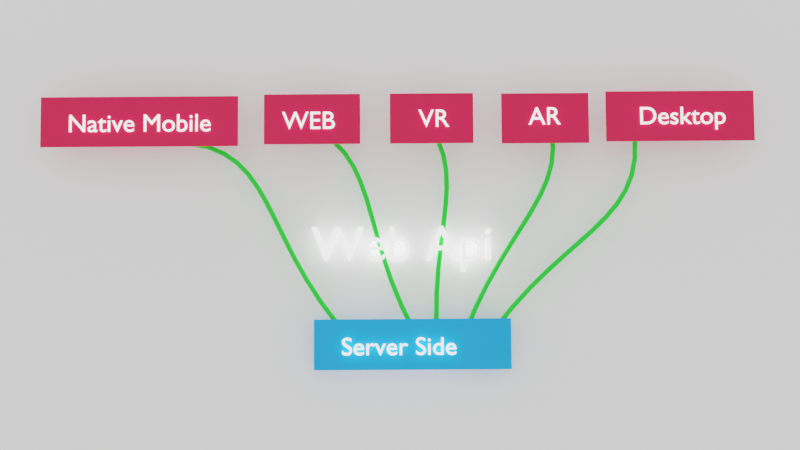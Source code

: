 # Source: builder_presentation_slides.blend  (saved by Blender 2.91.10; exported with 4.5.12 LTS)
import bpy
from mathutils import Matrix  # noqa: F401  (used for matrix-valued properties, if any)

bpy.ops.wm.read_factory_settings(use_empty=True)
scene = bpy.context.scene
scene.name = 'Scene'

# ---- collections
col_collection = bpy.data.collections.new('Collection'); scene.collection.children.link(col_collection)

# ---- materials (node trees are filled in below, after node groups)
mat_text = bpy.data.materials.new('text')
mat_text.use_transparent_shadow = False
mat_front_end = bpy.data.materials.new('Front End')
mat_front_end.use_transparent_shadow = False
mat_background = bpy.data.materials.new('background')
mat_background.use_transparent_shadow = False
mat_background.diffuse_color = (1.0, 1.0, 1.0, 1.0)
mat_material_002 = bpy.data.materials.new('Material.002')
mat_material_002.use_transparent_shadow = False
mat_server_side = bpy.data.materials.new('Server Side')
mat_server_side.alpha_threshold = 0.0
mat_server_side.use_transparent_shadow = False
mat_server_side.line_color = (0.0, 0.0, 0.0, 1.0)
mat_pipe = bpy.data.materials.new('pipe')
mat_pipe.use_transparent_shadow = False

# ---- material node trees
mat_text.use_nodes = True; mat_text.node_tree.nodes.clear()
_N = mat_text.node_tree.nodes; _L = mat_text.node_tree.links
n0 = _N.new('ShaderNodeBsdfPrincipled'); n0.name = 'Principled BSDF'; n0.location = (-100, 568)
n0.distribution = 'GGX'
n0.subsurface_method = 'BURLEY'
n0.inputs[3].default_value = 1.45
n0.inputs[28].default_value = 2.0
n1 = _N.new('ShaderNodeOutputMaterial'); n1.name = 'Material Output'; n1.location = (393, 414)
_L.new(n0.outputs[0], n1.inputs[0])
n1.is_active_output = True
mat_front_end.use_nodes = True; mat_front_end.node_tree.nodes.clear()
_N = mat_front_end.node_tree.nodes; _L = mat_front_end.node_tree.links
n0 = _N.new('ShaderNodeBsdfPrincipled'); n0.name = 'Principled BSDF'; n0.location = (10, 300)
n0.distribution = 'GGX'
n0.subsurface_method = 'BURLEY'
n0.inputs[0].default_value = (0.8, 0.0, 0.05633, 1.0)
n0.inputs[3].default_value = 1.45
n0.inputs[27].default_value = (0.0, 0.0, 0.0, 1.0)
n0.inputs[28].default_value = 1.0
n1 = _N.new('ShaderNodeOutputMaterial'); n1.name = 'Material Output'; n1.location = (300, 300)
_L.new(n0.outputs[0], n1.inputs[0])
n1.is_active_output = True
mat_material_002.use_nodes = True; mat_material_002.node_tree.nodes.clear()
_N = mat_material_002.node_tree.nodes; _L = mat_material_002.node_tree.links
n0 = _N.new('ShaderNodeBsdfPrincipled'); n0.name = 'Principled BSDF'; n0.location = (10, 300)
n0.distribution = 'GGX'
n0.subsurface_method = 'BURLEY'
n0.inputs[0].default_value = (0.8, 0.0, 0.00843, 1.0)
n0.inputs[3].default_value = 1.45
n0.inputs[27].default_value = (0.0, 0.0, 0.0, 1.0)
n0.inputs[28].default_value = 1.0
n1 = _N.new('ShaderNodeOutputMaterial'); n1.name = 'Material Output'; n1.location = (300, 300)
_L.new(n0.outputs[0], n1.inputs[0])
n1.is_active_output = True
mat_server_side.use_nodes = True; mat_server_side.node_tree.nodes.clear()
_N = mat_server_side.node_tree.nodes; _L = mat_server_side.node_tree.links
n0 = _N.new('ShaderNodeOutputMaterial'); n0.name = 'Material Output'; n0.location = (300, 300)
n1 = _N.new('ShaderNodeBsdfPrincipled'); n1.name = 'Principled BSDF'; n1.location = (10, 300)
n1.distribution = 'GGX'
n1.subsurface_method = 'BURLEY'
n1.inputs[0].default_value = (0.0, 0.373, 1.0, 1.0)
n1.inputs[2].default_value = 0.4
n1.inputs[3].default_value = 1.45
n1.inputs[27].default_value = (0.0, 0.0, 0.0, 1.0)
n1.inputs[28].default_value = 1.0
_L.new(n1.outputs[0], n0.inputs[0])
n0.is_active_output = True
mat_pipe.use_nodes = True; mat_pipe.node_tree.nodes.clear()
_N = mat_pipe.node_tree.nodes; _L = mat_pipe.node_tree.links
n0 = _N.new('ShaderNodeBsdfPrincipled'); n0.name = 'Principled BSDF'; n0.location = (10, 300)
n0.distribution = 'GGX'
n0.subsurface_method = 'BURLEY'
n0.inputs[0].default_value = (0.006858, 0.8, 0.0245, 1.0)
n0.inputs[3].default_value = 1.45
n0.inputs[27].default_value = (0.0, 0.0, 0.0, 1.0)
n0.inputs[28].default_value = 1.0
n1 = _N.new('ShaderNodeOutputMaterial'); n1.name = 'Material Output'; n1.location = (300, 300)
_L.new(n0.outputs[0], n1.inputs[0])
n1.is_active_output = True

# ---- world
world_world = bpy.data.worlds.new('World'); scene.world = world_world
world_world.use_nodes = True; world_world.node_tree.nodes.clear()
_N = world_world.node_tree.nodes; _L = world_world.node_tree.links
n0 = _N.new('ShaderNodeOutputWorld'); n0.name = 'World Output'; n0.location = (300, 300)
n1 = _N.new('ShaderNodeEmission'); n1.name = 'Emission'; n1.location = (10, 300)
_L.new(n1.outputs[0], n0.inputs[0])
n0.is_active_output = True
world_world.color = (0.05088, 0.05088, 0.05088)
world_world.use_sun_shadow = False
world_world.sun_shadow_jitter_overblur = 0.0

# ---- cameras
cam_camera = bpy.data.cameras.new('Camera')
cam_camera.clip_end = 100.0
cam_camera.ortho_scale = 7.314

# ---- meshes
me_plane = bpy.data.meshes.new('Plane')
me_plane.from_pydata([(-1.0, -1.0, 0.0), (1.0, -1.0, 0.0), (-1.0, 1.0, 0.0), (1.0, 1.0, 0.0)], [], [(0, 1, 3, 2)])
_uv = me_plane.uv_layers.new(name='UVMap')
_uv.uv.foreach_set('vector', [0.0, 0.0, 1.0, 0.0, 1.0, 1.0, 0.0, 1.0])
me_plane.materials.append(mat_front_end)
me_plane.use_remesh_fix_poles = True
me_plane.use_remesh_preserve_attributes = False
me_plane.use_mirror_vertex_groups = False
me_plane.update()
me_plane_001 = bpy.data.meshes.new('Plane.001')
me_plane_001.from_pydata([(-1.0, -1.0, 0.0), (1.0, -1.0, 0.0), (-1.0, 1.0, 0.0), (1.0, 1.0, 0.0)], [], [(0, 1, 3, 2)])
_uv = me_plane_001.uv_layers.new(name='UVMap')
_uv.uv.foreach_set('vector', [0.0, 0.0, 1.0, 0.0, 1.0, 1.0, 0.0, 1.0])
me_plane_001.materials.append(mat_front_end)
me_plane_001.use_remesh_fix_poles = True
me_plane_001.use_remesh_preserve_attributes = False
me_plane_001.use_mirror_vertex_groups = False
me_plane_001.update()
me_plane_003 = bpy.data.meshes.new('Plane.003')
me_plane_003.from_pydata([(-1.0, -1.0, 0.0), (1.0, -1.0, 0.0), (-1.0, 1.0, 0.0), (1.0, 1.0, 0.0)], [], [(0, 1, 3, 2)])
_uv = me_plane_003.uv_layers.new(name='UVMap')
_uv.uv.foreach_set('vector', [0.0, 0.0, 1.0, 0.0, 1.0, 1.0, 0.0, 1.0])
me_plane_003.materials.append(mat_front_end)
me_plane_003.use_remesh_fix_poles = True
me_plane_003.use_remesh_preserve_attributes = False
me_plane_003.use_mirror_vertex_groups = False
me_plane_003.update()
me_plane_004 = bpy.data.meshes.new('Plane.004')
me_plane_004.from_pydata([(-1.0, -1.0, 0.0), (1.0, -1.0, 0.0), (-1.0, 1.0, 0.0), (1.0, 1.0, 0.0)], [], [(0, 1, 3, 2)])
_uv = me_plane_004.uv_layers.new(name='UVMap')
_uv.uv.foreach_set('vector', [0.0, 0.0, 1.0, 0.0, 1.0, 1.0, 0.0, 1.0])
me_plane_004.materials.append(mat_front_end)
me_plane_004.use_remesh_fix_poles = True
me_plane_004.use_remesh_preserve_attributes = False
me_plane_004.use_mirror_vertex_groups = False
me_plane_004.update()
me_plane_005 = bpy.data.meshes.new('Plane.005')
me_plane_005.from_pydata([(-1.0, -1.0, 0.0), (1.0, -1.0, 0.0), (-1.0, 1.0, 0.0), (1.0, 1.0, 0.0)], [], [(0, 1, 3, 2)])
_uv = me_plane_005.uv_layers.new(name='UVMap')
_uv.uv.foreach_set('vector', [0.0, 0.0, 1.0, 0.0, 1.0, 1.0, 0.0, 1.0])
me_plane_005.materials.append(mat_front_end)
me_plane_005.use_remesh_fix_poles = True
me_plane_005.use_remesh_preserve_attributes = False
me_plane_005.use_mirror_vertex_groups = False
me_plane_005.update()
me_plane_006 = bpy.data.meshes.new('Plane.006')
me_plane_006.from_pydata([(-1.0, -1.0, 0.0), (1.0, -1.0, 0.0), (-1.0, 1.0, 0.0), (1.0, 1.0, 0.0)], [], [(0, 1, 3, 2)])
_uv = me_plane_006.uv_layers.new(name='UVMap')
_uv.uv.foreach_set('vector', [0.0, 0.0, 1.0, 0.0, 1.0, 1.0, 0.0, 1.0])
me_plane_006.materials.append(mat_front_end)
me_plane_006.use_remesh_fix_poles = True
me_plane_006.use_remesh_preserve_attributes = False
me_plane_006.use_mirror_vertex_groups = False
me_plane_006.update()
me_plane_007 = bpy.data.meshes.new('Plane.007')
me_plane_007.from_pydata([(-1.0, -1.0, 0.0), (1.0, -1.0, 0.0), (-1.0, 1.0, 0.0), (1.0, 1.0, 0.0)], [], [(0, 1, 3, 2)])
_uv = me_plane_007.uv_layers.new(name='UVMap')
_uv.uv.foreach_set('vector', [0.0, 0.0, 1.0, 0.0, 1.0, 1.0, 0.0, 1.0])
me_plane_007.materials.append(mat_front_end)
me_plane_007.use_remesh_fix_poles = True
me_plane_007.use_remesh_preserve_attributes = False
me_plane_007.use_mirror_vertex_groups = False
me_plane_007.update()
me_plane_008 = bpy.data.meshes.new('Plane.008')
me_plane_008.from_pydata([(-1.0, -1.0, 0.0), (1.0, -1.0, 0.0), (-1.0, 1.0, 0.0), (1.0, 1.0, 0.0)], [], [(0, 1, 3, 2)])
_uv = me_plane_008.uv_layers.new(name='UVMap')
_uv.uv.foreach_set('vector', [0.0, 0.0, 1.0, 0.0, 1.0, 1.0, 0.0, 1.0])
me_plane_008.materials.append(mat_background)
me_plane_008.use_remesh_fix_poles = True
me_plane_008.use_remesh_preserve_attributes = False
me_plane_008.use_mirror_vertex_groups = False
me_plane_008.update()
me_cone = bpy.data.meshes.new('Cone')
me_cone.from_pydata([(0.0, 1.0, -1.0), (0.1951, 0.9808, -1.0), (0.3827, 0.9239, -1.0), (0.5556, 0.8315, -1.0), (0.7071, 0.7071, -1.0), (0.8315, 0.5556, -1.0), (0.9239, 0.3827, -1.0), (0.9808, 0.1951, -1.0), (1.0, 7.55e-08, -1.0), (0.9808, -0.1951, -1.0), (0.9239, -0.3827, -1.0), (0.8315, -0.5556, -1.0), (0.7071, -0.7071, -1.0), (0.5556, -0.8315, -1.0), (0.3827, -0.9239, -1.0), (0.1951, -0.9808, -1.0), (-3.258e-07, -1.0, -1.0), (-0.1951, -0.9808, -1.0), (-0.3827, -0.9239, -1.0), (-0.5556, -0.8315, -1.0), (-0.7071, -0.7071, -1.0), (-0.8315, -0.5556, -1.0), (-0.9239, -0.3827, -1.0), (-0.9808, -0.1951, -1.0), (-1.0, 9.656e-07, -1.0), (-0.9808, 0.1951, -1.0), (-0.9239, 0.3827, -1.0), (-0.8315, 0.5556, -1.0), (-0.7071, 0.7071, -1.0), (-0.5556, 0.8315, -1.0), (-0.3827, 0.9239, -1.0), (-0.1951, 0.9808, -1.0), (0.0, 0.0, 1.0), (9.637e-07, 0.5001, -1.359), (0.09757, 0.4905, -1.359), (0.1914, 0.4621, -1.359), (0.2779, 0.4159, -1.359), (0.3537, 0.3537, -1.359), (0.4159, 0.2779, -1.359), (0.4621, 0.1914, -1.359), (0.4905, 0.09757, -1.359), (0.5001, 1.867e-07, -1.359), (0.4905, -0.09757, -1.359), (0.4621, -0.1914, -1.359), (0.4159, -0.2779, -1.359), (0.3537, -0.3537, -1.359), (0.2779, -0.4159, -1.359), (0.1914, -0.4621, -1.359), (0.09757, -0.4905, -1.359), (8.007e-07, -0.5001, -1.359), (-0.09757, -0.4905, -1.359), (-0.1914, -0.4621, -1.359), (-0.2779, -0.4159, -1.359), (-0.3537, -0.3537, -1.359), (-0.4159, -0.2779, -1.359), (-0.4621, -0.1914, -1.359), (-0.4905, -0.09757, -1.359), (-0.5001, 6.319e-07, -1.359), (-0.4905, 0.09757, -1.359), (-0.4621, 0.1914, -1.359), (-0.4159, 0.2779, -1.359), (-0.3537, 0.3537, -1.359), (-0.2779, 0.4159, -1.359), (-0.1914, 0.4621, -1.359), (-0.09757, 0.4905, -1.359), (1.503e-06, 0.358, -1.359), (0.06984, 0.3511, -1.359), (0.137, 0.3307, -1.359), (0.1989, 0.2977, -1.359), (0.2531, 0.2531, -1.359), (0.2977, 0.1989, -1.359), (0.3307, 0.137, -1.359), (0.3511, 0.06984, -1.359), (0.358, 2.184e-07, -1.359), (0.3511, -0.06984, -1.359), (0.3307, -0.137, -1.359), (0.2977, -0.1989, -1.359), (0.2531, -0.2531, -1.359), (0.1989, -0.2977, -1.359), (0.137, -0.3307, -1.359), (0.06984, -0.3511, -1.359), (1.386e-06, -0.358, -1.359), (-0.06984, -0.3511, -1.359), (-0.137, -0.3307, -1.359), (-0.1989, -0.2977, -1.359), (-0.2531, -0.2531, -1.359), (-0.2977, -0.1989, -1.359), (-0.3307, -0.137, -1.359), (-0.3511, -0.06984, -1.359), (-0.358, 5.37e-07, -1.359), (-0.3511, 0.06984, -1.359), (-0.3307, 0.137, -1.359), (-0.2977, 0.1989, -1.359), (-0.2531, 0.2531, -1.359), (-0.1989, 0.2977, -1.359), (-0.137, 0.3307, -1.359), (-0.06984, 0.3511, -1.359), (4.734e-07, 0.358, -9.256), (0.06984, 0.3511, -9.256), (0.137, 0.3307, -9.256), (0.1989, 0.2977, -9.256), (0.2531, 0.2531, -9.256), (0.2977, 0.1989, -9.256), (0.3307, 0.137, -9.256), (0.3511, 0.06984, -9.256), (0.358, 2.184e-07, -9.256), (0.3511, -0.06984, -9.256), (0.3307, -0.137, -9.256), (0.2977, -0.1989, -9.256), (0.2531, -0.2531, -9.256), (0.1989, -0.2977, -9.256), (0.137, -0.3307, -9.256), (0.06984, -0.3511, -9.256), (3.567e-07, -0.358, -9.256), (-0.06984, -0.3511, -9.256), (-0.137, -0.3307, -9.256), (-0.1989, -0.2977, -9.256), (-0.2531, -0.2531, -9.256), (-0.2977, -0.1989, -9.256), (-0.3307, -0.137, -9.256), (-0.3511, -0.06984, -9.256), (-0.358, 5.37e-07, -9.256), (-0.3511, 0.06984, -9.256), (-0.3307, 0.137, -9.256), (-0.2977, 0.1989, -9.256), (-0.2531, 0.2531, -9.256), (-0.1989, 0.2977, -9.256), (-0.137, 0.3307, -9.256), (-0.06984, 0.3511, -9.256)], [], [(0, 32, 1), (1, 32, 2), (2, 32, 3), (3, 32, 4), (4, 32, 5), (5, 32, 6), (6, 32, 7), (7, 32, 8), (8, 32, 9), (9, 32, 10), (10, 32, 11), (11, 32, 12), (12, 32, 13), (13, 32, 14), (14, 32, 15), (15, 32, 16), (16, 32, 17), (17, 32, 18), (18, 32, 19), (19, 32, 20), (20, 32, 21), (21, 32, 22), (22, 32, 23), (23, 32, 24), (24, 32, 25), (25, 32, 26), (26, 32, 27), (27, 32, 28), (28, 32, 29), (29, 32, 30), (19, 20, 53, 52), (30, 32, 31), (31, 32, 0), (48, 49, 81, 80), (26, 27, 60, 59), (6, 7, 40, 39), (0, 1, 34, 33), (13, 14, 47, 46), (20, 21, 54, 53), (27, 28, 61, 60), (7, 8, 41, 40), (14, 15, 48, 47), (21, 22, 55, 54), (1, 2, 35, 34), (28, 29, 62, 61), (8, 9, 42, 41), (15, 16, 49, 48), (22, 23, 56, 55), (2, 3, 36, 35), (29, 30, 63, 62), (9, 10, 43, 42), (16, 17, 50, 49), (23, 24, 57, 56), (3, 4, 37, 36), (30, 31, 64, 63), (10, 11, 44, 43), (17, 18, 51, 50), (24, 25, 58, 57), (4, 5, 38, 37), (31, 0, 33, 64), (11, 12, 45, 44), (18, 19, 52, 51), (25, 26, 59, 58), (5, 6, 39, 38), (12, 13, 46, 45), (83, 84, 116, 115), (35, 36, 68, 67), (62, 63, 95, 94), (49, 50, 82, 81), (36, 37, 69, 68), (63, 64, 96, 95), (50, 51, 83, 82), (37, 38, 70, 69), (64, 33, 65, 96), (51, 52, 84, 83), (38, 39, 71, 70), (52, 53, 85, 84), (39, 40, 72, 71), (53, 54, 86, 85), (40, 41, 73, 72), (54, 55, 87, 86), (41, 42, 74, 73), (55, 56, 88, 87), (42, 43, 75, 74), (56, 57, 89, 88), (43, 44, 76, 75), (57, 58, 90, 89), (44, 45, 77, 76), (58, 59, 91, 90), (45, 46, 78, 77), (59, 60, 92, 91), (46, 47, 79, 78), (33, 34, 66, 65), (60, 61, 93, 92), (47, 48, 80, 79), (34, 35, 67, 66), (61, 62, 94, 93), (97, 98, 99, 100, 101, 102, 103, 104, 105, 106, 107, 108, 109, 110, 111, 112, 113, 114, 115, 116, 117, 118, 119, 120, 121, 122, 123, 124, 125, 126, 127, 128), (70, 71, 103, 102), (84, 85, 117, 116), (71, 72, 104, 103), (85, 86, 118, 117), (72, 73, 105, 104), (86, 87, 119, 118), (73, 74, 106, 105), (87, 88, 120, 119), (74, 75, 107, 106), (88, 89, 121, 120), (75, 76, 108, 107), (89, 90, 122, 121), (76, 77, 109, 108), (90, 91, 123, 122), (77, 78, 110, 109), (91, 92, 124, 123), (78, 79, 111, 110), (65, 66, 98, 97), (92, 93, 125, 124), (79, 80, 112, 111), (66, 67, 99, 98), (93, 94, 126, 125), (80, 81, 113, 112), (67, 68, 100, 99), (94, 95, 127, 126), (81, 82, 114, 113), (68, 69, 101, 100), (95, 96, 128, 127), (82, 83, 115, 114), (69, 70, 102, 101), (96, 65, 97, 128)])
_uv = me_cone.uv_layers.new(name='UVMap')
_uv.uv.foreach_set('vector', [0.25, 0.49, 0.25, 0.25, 0.2968, 0.4854, 0.2968, 0.4854, 0.25, 0.25, 0.3418, 0.4717, 0.3418, 0.4717, 0.25, 0.25, 0.3833, 0.4496, 0.3833, 0.4496, 0.25, 0.25, 0.4197, 0.4197, 0.4197, 0.4197, 0.25, 0.25, 0.4496, 0.3833, 0.4496, 0.3833, 0.25, 0.25, 0.4717, 0.3418, 0.4717, 0.3418, 0.25, 0.25, 0.4854, 0.2968, 0.4854, 0.2968, 0.25, 0.25, 0.49, 0.25, 0.49, 0.25, 0.25, 0.25, 0.4854, 0.2032, 0.4854, 0.2032, 0.25, 0.25, 0.4717, 0.1582, 0.4717, 0.1582, 0.25, 0.25, 0.4496, 0.1167, 0.4496, 0.1167, 0.25, 0.25, 0.4197, 0.08029, 0.4197, 0.08029, 0.25, 0.25, 0.3833, 0.05045, 0.3833, 0.05045, 0.25, 0.25, 0.3418, 0.02827, 0.3418, 0.02827, 0.25, 0.25, 0.2968, 0.01461, 0.2968, 0.01461, 0.25, 0.25, 0.25, 0.01, 0.25, 0.01, 0.25, 0.25, 0.2032, 0.01461, 0.2032, 0.01461, 0.25, 0.25, 0.1582, 0.02827, 0.1582, 0.02827, 0.25, 0.25, 0.1167, 0.05045, 0.1167, 0.05045, 0.25, 0.25, 0.08029, 0.08029, 0.08029, 0.08029, 0.25, 0.25, 0.05045, 0.1167, 0.05045, 0.1167, 0.25, 0.25, 0.02827, 0.1582, 0.02827, 0.1582, 0.25, 0.25, 0.01461, 0.2032, 0.01461, 0.2032, 0.25, 0.25, 0.01, 0.25, 0.01, 0.25, 0.25, 0.25, 0.01461, 0.2968, 0.01461, 0.2968, 0.25, 0.25, 0.02827, 0.3418, 0.02827, 0.3418, 0.25, 0.25, 0.05045, 0.3833, 0.05045, 0.3833, 0.25, 0.25, 0.08029, 0.4197, 0.08029, 0.4197, 0.25, 0.25, 0.1167, 0.4496, 0.1167, 0.4496, 0.25, 0.25, 0.1582, 0.4717, 0.1167, 0.05045, 0.08029, 0.08029, 0.08029, 0.08029, 0.1167, 0.05045, 0.1582, 0.4717, 0.25, 0.25, 0.2032, 0.4854, 0.2032, 0.4854, 0.25, 0.25, 0.25, 0.49, 0.2968, 0.01461, 0.25, 0.01, 0.25, 0.01, 0.2968, 0.01461, 0.02827, 0.3418, 0.05045, 0.3833, 0.05045, 0.3833, 0.02827, 0.3418, 0.4717, 0.3418, 0.4854, 0.2968, 0.4854, 0.2968, 0.4717, 0.3418, 0.25, 0.49, 0.2968, 0.4854, 0.2968, 0.4854, 0.25, 0.49, 0.3833, 0.05045, 0.3418, 0.02827, 0.3418, 0.02827, 0.3833, 0.05045, 0.08029, 0.08029, 0.05045, 0.1167, 0.05045, 0.1167, 0.08029, 0.08029, 0.05045, 0.3833, 0.08029, 0.4197, 0.08029, 0.4197, 0.05045, 0.3833, 0.4854, 0.2968, 0.49, 0.25, 0.49, 0.25, 0.4854, 0.2968, 0.3418, 0.02827, 0.2968, 0.01461, 0.2968, 0.01461, 0.3418, 0.02827, 0.05045, 0.1167, 0.02827, 0.1582, 0.02827, 0.1582, 0.05045, 0.1167, 0.2968, 0.4854, 0.3418, 0.4717, 0.3418, 0.4717, 0.2968, 0.4854, 0.08029, 0.4197, 0.1167, 0.4496, 0.1167, 0.4496, 0.08029, 0.4197, 0.49, 0.25, 0.4854, 0.2032, 0.4854, 0.2032, 0.49, 0.25, 0.2968, 0.01461, 0.25, 0.01, 0.25, 0.01, 0.2968, 0.01461, 0.02827, 0.1582, 0.01461, 0.2032, 0.01461, 0.2032, 0.02827, 0.1582, 0.3418, 0.4717, 0.3833, 0.4496, 0.3833, 0.4496, 0.3418, 0.4717, 0.1167, 0.4496, 0.1582, 0.4717, 0.1582, 0.4717, 0.1167, 0.4496, 0.4854, 0.2032, 0.4717, 0.1582, 0.4717, 0.1582, 0.4854, 0.2032, 0.25, 0.01, 0.2032, 0.01461, 0.2032, 0.01461, 0.25, 0.01, 0.01461, 0.2032, 0.01, 0.25, 0.01, 0.25, 0.01461, 0.2032, 0.3833, 0.4496, 0.4197, 0.4197, 0.4197, 0.4197, 0.3833, 0.4496, 0.1582, 0.4717, 0.2032, 0.4854, 0.2032, 0.4854, 0.1582, 0.4717, 0.4717, 0.1582, 0.4496, 0.1167, 0.4496, 0.1167, 0.4717, 0.1582, 0.2032, 0.01461, 0.1582, 0.02827, 0.1582, 0.02827, 0.2032, 0.01461, 0.01, 0.25, 0.01461, 0.2968, 0.01461, 0.2968, 0.01, 0.25, 0.4197, 0.4197, 0.4496, 0.3833, 0.4496, 0.3833, 0.4197, 0.4197, 0.2032, 0.4854, 0.25, 0.49, 0.25, 0.49, 0.2032, 0.4854, 0.4496, 0.1167, 0.4197, 0.08029, 0.4197, 0.08029, 0.4496, 0.1167, 0.1582, 0.02827, 0.1167, 0.05045, 0.1167, 0.05045, 0.1582, 0.02827, 0.01461, 0.2968, 0.02827, 0.3418, 0.02827, 0.3418, 0.01461, 0.2968, 0.4496, 0.3833, 0.4717, 0.3418, 0.4717, 0.3418, 0.4496, 0.3833, 0.4197, 0.08029, 0.3833, 0.05045, 0.3833, 0.05045, 0.4197, 0.08029, 0.1582, 0.02827, 0.1167, 0.05045, 0.1167, 0.05045, 0.1582, 0.02827, 0.3418, 0.4717, 0.3833, 0.4496, 0.3833, 0.4496, 0.3418, 0.4717, 0.1167, 0.4496, 0.1582, 0.4717, 0.1582, 0.4717, 0.1167, 0.4496, 0.25, 0.01, 0.2032, 0.01461, 0.2032, 0.01461, 0.25, 0.01, 0.3833, 0.4496, 0.4197, 0.4197, 0.4197, 0.4197, 0.3833, 0.4496, 0.1582, 0.4717, 0.2032, 0.4854, 0.2032, 0.4854, 0.1582, 0.4717, 0.2032, 0.01461, 0.1582, 0.02827, 0.1582, 0.02827, 0.2032, 0.01461, 0.4197, 0.4197, 0.4496, 0.3833, 0.4496, 0.3833, 0.4197, 0.4197, 0.2032, 0.4854, 0.25, 0.49, 0.25, 0.49, 0.2032, 0.4854, 0.1582, 0.02827, 0.1167, 0.05045, 0.1167, 0.05045, 0.1582, 0.02827, 0.4496, 0.3833, 0.4717, 0.3418, 0.4717, 0.3418, 0.4496, 0.3833, 0.1167, 0.05045, 0.08029, 0.08029, 0.08029, 0.08029, 0.1167, 0.05045, 0.4717, 0.3418, 0.4854, 0.2968, 0.4854, 0.2968, 0.4717, 0.3418, 0.08029, 0.08029, 0.05045, 0.1167, 0.05045, 0.1167, 0.08029, 0.08029, 0.4854, 0.2968, 0.49, 0.25, 0.49, 0.25, 0.4854, 0.2968, 0.05045, 0.1167, 0.02827, 0.1582, 0.02827, 0.1582, 0.05045, 0.1167, 0.49, 0.25, 0.4854, 0.2032, 0.4854, 0.2032, 0.49, 0.25, 0.02827, 0.1582, 0.01461, 0.2032, 0.01461, 0.2032, 0.02827, 0.1582, 0.4854, 0.2032, 0.4717, 0.1582, 0.4717, 0.1582, 0.4854, 0.2032, 0.01461, 0.2032, 0.01, 0.25, 0.01, 0.25, 0.01461, 0.2032, 0.4717, 0.1582, 0.4496, 0.1167, 0.4496, 0.1167, 0.4717, 0.1582, 0.01, 0.25, 0.01461, 0.2968, 0.01461, 0.2968, 0.01, 0.25, 0.4496, 0.1167, 0.4197, 0.08029, 0.4197, 0.08029, 0.4496, 0.1167, 0.01461, 0.2968, 0.02827, 0.3418, 0.02827, 0.3418, 0.01461, 0.2968, 0.4197, 0.08029, 0.3833, 0.05045, 0.3833, 0.05045, 0.4197, 0.08029, 0.02827, 0.3418, 0.05045, 0.3833, 0.05045, 0.3833, 0.02827, 0.3418, 0.3833, 0.05045, 0.3418, 0.02827, 0.3418, 0.02827, 0.3833, 0.05045, 0.25, 0.49, 0.2968, 0.4854, 0.2968, 0.4854, 0.25, 0.49, 0.05045, 0.3833, 0.08029, 0.4197, 0.08029, 0.4197, 0.05045, 0.3833, 0.3418, 0.02827, 0.2968, 0.01461, 0.2968, 0.01461, 0.3418, 0.02827, 0.2968, 0.4854, 0.3418, 0.4717, 0.3418, 0.4717, 0.2968, 0.4854, 0.08029, 0.4197, 0.1167, 0.4496, 0.1167, 0.4496, 0.08029, 0.4197, 0.75, 0.49, 0.7968, 0.4854, 0.8418, 0.4717, 0.8833, 0.4496, 0.9197, 0.4197, 0.9496, 0.3833, 0.9717, 0.3418, 0.9854, 0.2968, 0.99, 0.25, 0.9854, 0.2032, 0.9717, 0.1582, 0.9496, 0.1167, 0.9197, 0.08029, 0.8833, 0.05045, 0.8418, 0.02827, 0.7968, 0.01461, 0.75, 0.01, 0.7032, 0.01461, 0.6582, 0.02827, 0.6167, 0.05045, 0.5803, 0.08029, 0.5504, 0.1167, 0.5283, 0.1582, 0.5146, 0.2032, 0.51, 0.25, 0.5146, 0.2968, 0.5283, 0.3418, 0.5504, 0.3833, 0.5803, 0.4197, 0.6167, 0.4496, 0.6582, 0.4717, 0.7032, 0.4854, 0.4496, 0.3833, 0.4717, 0.3418, 0.4717, 0.3418, 0.4496, 0.3833, 0.1167, 0.05045, 0.08029, 0.08029, 0.08029, 0.08029, 0.1167, 0.05045, 0.4717, 0.3418, 0.4854, 0.2968, 0.4854, 0.2968, 0.4717, 0.3418, 0.08029, 0.08029, 0.05045, 0.1167, 0.05045, 0.1167, 0.08029, 0.08029, 0.4854, 0.2968, 0.49, 0.25, 0.49, 0.25, 0.4854, 0.2968, 0.05045, 0.1167, 0.02827, 0.1582, 0.02827, 0.1582, 0.05045, 0.1167, 0.49, 0.25, 0.4854, 0.2032, 0.4854, 0.2032, 0.49, 0.25, 0.02827, 0.1582, 0.01461, 0.2032, 0.01461, 0.2032, 0.02827, 0.1582, 0.4854, 0.2032, 0.4717, 0.1582, 0.4717, 0.1582, 0.4854, 0.2032, 0.01461, 0.2032, 0.01, 0.25, 0.01, 0.25, 0.01461, 0.2032, 0.4717, 0.1582, 0.4496, 0.1167, 0.4496, 0.1167, 0.4717, 0.1582, 0.01, 0.25, 0.01461, 0.2968, 0.01461, 0.2968, 0.01, 0.25, 0.4496, 0.1167, 0.4197, 0.08029, 0.4197, 0.08029, 0.4496, 0.1167, 0.01461, 0.2968, 0.02827, 0.3418, 0.02827, 0.3418, 0.01461, 0.2968, 0.4197, 0.08029, 0.3833, 0.05045, 0.3833, 0.05045, 0.4197, 0.08029, 0.02827, 0.3418, 0.05045, 0.3833, 0.05045, 0.3833, 0.02827, 0.3418, 0.3833, 0.05045, 0.3418, 0.02827, 0.3418, 0.02827, 0.3833, 0.05045, 0.25, 0.49, 0.2968, 0.4854, 0.2968, 0.4854, 0.25, 0.49, 0.05045, 0.3833, 0.08029, 0.4197, 0.08029, 0.4197, 0.05045, 0.3833, 0.3418, 0.02827, 0.2968, 0.01461, 0.2968, 0.01461, 0.3418, 0.02827, 0.2968, 0.4854, 0.3418, 0.4717, 0.3418, 0.4717, 0.2968, 0.4854, 0.08029, 0.4197, 0.1167, 0.4496, 0.1167, 0.4496, 0.08029, 0.4197, 0.2968, 0.01461, 0.25, 0.01, 0.25, 0.01, 0.2968, 0.01461, 0.3418, 0.4717, 0.3833, 0.4496, 0.3833, 0.4496, 0.3418, 0.4717, 0.1167, 0.4496, 0.1582, 0.4717, 0.1582, 0.4717, 0.1167, 0.4496, 0.25, 0.01, 0.2032, 0.01461, 0.2032, 0.01461, 0.25, 0.01, 0.3833, 0.4496, 0.4197, 0.4197, 0.4197, 0.4197, 0.3833, 0.4496, 0.1582, 0.4717, 0.2032, 0.4854, 0.2032, 0.4854, 0.1582, 0.4717, 0.2032, 0.01461, 0.1582, 0.02827, 0.1582, 0.02827, 0.2032, 0.01461, 0.4197, 0.4197, 0.4496, 0.3833, 0.4496, 0.3833, 0.4197, 0.4197, 0.2032, 0.4854, 0.25, 0.49, 0.25, 0.49, 0.2032, 0.4854])
me_cone.materials.append(mat_material_002)
me_cone.use_remesh_fix_poles = True
me_cone.use_remesh_preserve_attributes = False
me_cone.use_mirror_vertex_groups = False
me_cone.update()
me_plane_009 = bpy.data.meshes.new('Plane.009')
me_plane_009.from_pydata([(-1.0, -1.0, 0.0), (1.0, -1.0, 0.0), (-1.0, 1.0, 0.0), (1.0, 1.0, 0.0)], [], [(0, 1, 3, 2)])
_uv = me_plane_009.uv_layers.new(name='UVMap')
_uv.uv.foreach_set('vector', [0.0, 0.0, 1.0, 0.0, 1.0, 1.0, 0.0, 1.0])
me_plane_009.materials.append(mat_front_end)
me_plane_009.use_remesh_fix_poles = True
me_plane_009.use_remesh_preserve_attributes = False
me_plane_009.use_mirror_vertex_groups = False
me_plane_009.update()
me_plane_010 = bpy.data.meshes.new('Plane.010')
me_plane_010.from_pydata([(-1.0, -1.0, 0.0), (1.0, -1.0, 0.0), (-1.0, 1.0, 0.0), (1.0, 1.0, 0.0)], [], [(0, 1, 3, 2)])
_uv = me_plane_010.uv_layers.new(name='UVMap')
_uv.uv.foreach_set('vector', [0.0, 0.0, 1.0, 0.0, 1.0, 1.0, 0.0, 1.0])
me_plane_010.materials.append(mat_front_end)
me_plane_010.use_remesh_fix_poles = True
me_plane_010.use_remesh_preserve_attributes = False
me_plane_010.use_mirror_vertex_groups = False
me_plane_010.update()
me_plane_011 = bpy.data.meshes.new('Plane.011')
me_plane_011.from_pydata([(-1.0, -1.0, 0.0), (1.0, -1.0, 0.0), (-1.0, 1.0, 0.0), (1.0, 1.0, 0.0)], [], [(0, 1, 3, 2)])
_uv = me_plane_011.uv_layers.new(name='UVMap')
_uv.uv.foreach_set('vector', [0.0, 0.0, 1.0, 0.0, 1.0, 1.0, 0.0, 1.0])
me_plane_011.materials.append(mat_front_end)
me_plane_011.use_remesh_fix_poles = True
me_plane_011.use_remesh_preserve_attributes = False
me_plane_011.use_mirror_vertex_groups = False
me_plane_011.update()
me_plane_012 = bpy.data.meshes.new('Plane.012')
me_plane_012.from_pydata([(-1.0, -1.0, 0.0), (1.0, -1.0, 0.0), (-1.0, 1.0, 0.0), (1.0, 1.0, 0.0)], [], [(0, 1, 3, 2)])
_uv = me_plane_012.uv_layers.new(name='UVMap')
_uv.uv.foreach_set('vector', [0.0, 0.0, 1.0, 0.0, 1.0, 1.0, 0.0, 1.0])
me_plane_012.materials.append(mat_front_end)
me_plane_012.use_remesh_fix_poles = True
me_plane_012.use_remesh_preserve_attributes = False
me_plane_012.use_mirror_vertex_groups = False
me_plane_012.update()
me_plane_013 = bpy.data.meshes.new('Plane.013')
me_plane_013.from_pydata([(-1.0, -1.0, 0.0), (1.0, -1.0, 0.0), (-1.0, 1.0, 0.0), (1.0, 1.0, 0.0)], [], [(0, 1, 3, 2)])
_uv = me_plane_013.uv_layers.new(name='UVMap')
_uv.uv.foreach_set('vector', [0.0, 0.0, 1.0, 0.0, 1.0, 1.0, 0.0, 1.0])
me_plane_013.materials.append(mat_front_end)
me_plane_013.use_remesh_fix_poles = True
me_plane_013.use_remesh_preserve_attributes = False
me_plane_013.use_mirror_vertex_groups = False
me_plane_013.update()
me_plane_014 = bpy.data.meshes.new('Plane.014')
me_plane_014.from_pydata([(-1.0, -1.0, 0.0), (1.0, -1.0, 0.0), (-1.0, 1.0, 0.0), (1.0, 1.0, 0.0)], [], [(0, 1, 3, 2)])
_uv = me_plane_014.uv_layers.new(name='UVMap')
_uv.uv.foreach_set('vector', [0.0, 0.0, 1.0, 0.0, 1.0, 1.0, 0.0, 1.0])
me_plane_014.materials.append(mat_server_side)
me_plane_014.use_remesh_fix_poles = True
me_plane_014.use_remesh_preserve_attributes = False
me_plane_014.use_mirror_vertex_groups = False
me_plane_014.update()
me_plane_015 = bpy.data.meshes.new('Plane.015')
me_plane_015.from_pydata([(-1.0, -1.0, 0.0), (1.0, -1.0, 0.0), (-1.0, 1.0, 0.0), (1.0, 1.0, 0.0)], [], [(0, 1, 3, 2)])
_uv = me_plane_015.uv_layers.new(name='UVMap')
_uv.uv.foreach_set('vector', [0.0, 0.0, 1.0, 0.0, 1.0, 1.0, 0.0, 1.0])
me_plane_015.materials.append(mat_front_end)
me_plane_015.use_remesh_fix_poles = True
me_plane_015.use_remesh_preserve_attributes = False
me_plane_015.use_mirror_vertex_groups = False
me_plane_015.update()
me_plane_016 = bpy.data.meshes.new('Plane.016')
me_plane_016.from_pydata([(-1.0, -1.0, 0.0), (1.0, -1.0, 0.0), (-1.0, 1.0, 0.0), (1.0, 1.0, 0.0)], [], [(0, 1, 3, 2)])
_uv = me_plane_016.uv_layers.new(name='UVMap')
_uv.uv.foreach_set('vector', [0.0, 0.0, 1.0, 0.0, 1.0, 1.0, 0.0, 1.0])
me_plane_016.materials.append(mat_front_end)
me_plane_016.use_remesh_fix_poles = True
me_plane_016.use_remesh_preserve_attributes = False
me_plane_016.use_mirror_vertex_groups = False
me_plane_016.update()
me_plane_017 = bpy.data.meshes.new('Plane.017')
me_plane_017.from_pydata([(-1.0, -1.0, 0.0), (1.0, -1.0, 0.0), (-1.0, 1.0, 0.0), (1.0, 1.0, 0.0)], [], [(0, 1, 3, 2)])
_uv = me_plane_017.uv_layers.new(name='UVMap')
_uv.uv.foreach_set('vector', [0.0, 0.0, 1.0, 0.0, 1.0, 1.0, 0.0, 1.0])
me_plane_017.materials.append(mat_front_end)
me_plane_017.use_remesh_fix_poles = True
me_plane_017.use_remesh_preserve_attributes = False
me_plane_017.use_mirror_vertex_groups = False
me_plane_017.update()
me_plane_018 = bpy.data.meshes.new('Plane.018')
me_plane_018.from_pydata([(-1.0, -1.0, 0.0), (1.0, -1.0, 0.0), (-1.0, 1.0, 0.0), (1.0, 1.0, 0.0)], [], [(0, 1, 3, 2)])
_uv = me_plane_018.uv_layers.new(name='UVMap')
_uv.uv.foreach_set('vector', [0.0, 0.0, 1.0, 0.0, 1.0, 1.0, 0.0, 1.0])
me_plane_018.materials.append(mat_front_end)
me_plane_018.use_remesh_fix_poles = True
me_plane_018.use_remesh_preserve_attributes = False
me_plane_018.use_mirror_vertex_groups = False
me_plane_018.update()
me_cone_001 = bpy.data.meshes.new('Cone.001')
me_cone_001.from_pydata([(0.0, 1.0, -1.0), (0.1951, 0.9808, -1.0), (0.3827, 0.9239, -1.0), (0.5556, 0.8315, -1.0), (0.7071, 0.7071, -1.0), (0.8315, 0.5556, -1.0), (0.9239, 0.3827, -1.0), (0.9808, 0.1951, -1.0), (1.0, 7.55e-08, -1.0), (0.9808, -0.1951, -1.0), (0.9239, -0.3827, -1.0), (0.8315, -0.5556, -1.0), (0.7071, -0.7071, -1.0), (0.5556, -0.8315, -1.0), (0.3827, -0.9239, -1.0), (0.1951, -0.9808, -1.0), (-3.258e-07, -1.0, -1.0), (-0.1951, -0.9808, -1.0), (-0.3827, -0.9239, -1.0), (-0.5556, -0.8315, -1.0), (-0.7071, -0.7071, -1.0), (-0.8315, -0.5556, -1.0), (-0.9239, -0.3827, -1.0), (-0.9808, -0.1951, -1.0), (-1.0, 9.656e-07, -1.0), (-0.9808, 0.1951, -1.0), (-0.9239, 0.3827, -1.0), (-0.8315, 0.5556, -1.0), (-0.7071, 0.7071, -1.0), (-0.5556, 0.8315, -1.0), (-0.3827, 0.9239, -1.0), (-0.1951, 0.9808, -1.0), (0.0, 0.0, 1.0), (9.637e-07, 0.5001, -1.359), (0.09757, 0.4905, -1.359), (0.1914, 0.4621, -1.359), (0.2779, 0.4159, -1.359), (0.3537, 0.3537, -1.359), (0.4159, 0.2779, -1.359), (0.4621, 0.1914, -1.359), (0.4905, 0.09757, -1.359), (0.5001, 1.867e-07, -1.359), (0.4905, -0.09757, -1.359), (0.4621, -0.1914, -1.359), (0.4159, -0.2779, -1.359), (0.3537, -0.3537, -1.359), (0.2779, -0.4159, -1.359), (0.1914, -0.4621, -1.359), (0.09757, -0.4905, -1.359), (8.007e-07, -0.5001, -1.359), (-0.09757, -0.4905, -1.359), (-0.1914, -0.4621, -1.359), (-0.2779, -0.4159, -1.359), (-0.3537, -0.3537, -1.359), (-0.4159, -0.2779, -1.359), (-0.4621, -0.1914, -1.359), (-0.4905, -0.09757, -1.359), (-0.5001, 6.319e-07, -1.359), (-0.4905, 0.09757, -1.359), (-0.4621, 0.1914, -1.359), (-0.4159, 0.2779, -1.359), (-0.3537, 0.3537, -1.359), (-0.2779, 0.4159, -1.359), (-0.1914, 0.4621, -1.359), (-0.09757, 0.4905, -1.359), (1.503e-06, 0.358, -1.359), (0.06984, 0.3511, -1.359), (0.137, 0.3307, -1.359), (0.1989, 0.2977, -1.359), (0.2531, 0.2531, -1.359), (0.2977, 0.1989, -1.359), (0.3307, 0.137, -1.359), (0.3511, 0.06984, -1.359), (0.358, 2.184e-07, -1.359), (0.3511, -0.06984, -1.359), (0.3307, -0.137, -1.359), (0.2977, -0.1989, -1.359), (0.2531, -0.2531, -1.359), (0.1989, -0.2977, -1.359), (0.137, -0.3307, -1.359), (0.06984, -0.3511, -1.359), (1.386e-06, -0.358, -1.359), (-0.06984, -0.3511, -1.359), (-0.137, -0.3307, -1.359), (-0.1989, -0.2977, -1.359), (-0.2531, -0.2531, -1.359), (-0.2977, -0.1989, -1.359), (-0.3307, -0.137, -1.359), (-0.3511, -0.06984, -1.359), (-0.358, 5.37e-07, -1.359), (-0.3511, 0.06984, -1.359), (-0.3307, 0.137, -1.359), (-0.2977, 0.1989, -1.359), (-0.2531, 0.2531, -1.359), (-0.1989, 0.2977, -1.359), (-0.137, 0.3307, -1.359), (-0.06984, 0.3511, -1.359), (4.734e-07, 0.358, -9.256), (0.06984, 0.3511, -9.256), (0.137, 0.3307, -9.256), (0.1989, 0.2977, -9.256), (0.2531, 0.2531, -9.256), (0.2977, 0.1989, -9.256), (0.3307, 0.137, -9.256), (0.3511, 0.06984, -9.256), (0.358, 2.184e-07, -9.256), (0.3511, -0.06984, -9.256), (0.3307, -0.137, -9.256), (0.2977, -0.1989, -9.256), (0.2531, -0.2531, -9.256), (0.1989, -0.2977, -9.256), (0.137, -0.3307, -9.256), (0.06984, -0.3511, -9.256), (3.567e-07, -0.358, -9.256), (-0.06984, -0.3511, -9.256), (-0.137, -0.3307, -9.256), (-0.1989, -0.2977, -9.256), (-0.2531, -0.2531, -9.256), (-0.2977, -0.1989, -9.256), (-0.3307, -0.137, -9.256), (-0.3511, -0.06984, -9.256), (-0.358, 5.37e-07, -9.256), (-0.3511, 0.06984, -9.256), (-0.3307, 0.137, -9.256), (-0.2977, 0.1989, -9.256), (-0.2531, 0.2531, -9.256), (-0.1989, 0.2977, -9.256), (-0.137, 0.3307, -9.256), (-0.06984, 0.3511, -9.256)], [], [(0, 32, 1), (1, 32, 2), (2, 32, 3), (3, 32, 4), (4, 32, 5), (5, 32, 6), (6, 32, 7), (7, 32, 8), (8, 32, 9), (9, 32, 10), (10, 32, 11), (11, 32, 12), (12, 32, 13), (13, 32, 14), (14, 32, 15), (15, 32, 16), (16, 32, 17), (17, 32, 18), (18, 32, 19), (19, 32, 20), (20, 32, 21), (21, 32, 22), (22, 32, 23), (23, 32, 24), (24, 32, 25), (25, 32, 26), (26, 32, 27), (27, 32, 28), (28, 32, 29), (29, 32, 30), (19, 20, 53, 52), (30, 32, 31), (31, 32, 0), (48, 49, 81, 80), (26, 27, 60, 59), (6, 7, 40, 39), (0, 1, 34, 33), (13, 14, 47, 46), (20, 21, 54, 53), (27, 28, 61, 60), (7, 8, 41, 40), (14, 15, 48, 47), (21, 22, 55, 54), (1, 2, 35, 34), (28, 29, 62, 61), (8, 9, 42, 41), (15, 16, 49, 48), (22, 23, 56, 55), (2, 3, 36, 35), (29, 30, 63, 62), (9, 10, 43, 42), (16, 17, 50, 49), (23, 24, 57, 56), (3, 4, 37, 36), (30, 31, 64, 63), (10, 11, 44, 43), (17, 18, 51, 50), (24, 25, 58, 57), (4, 5, 38, 37), (31, 0, 33, 64), (11, 12, 45, 44), (18, 19, 52, 51), (25, 26, 59, 58), (5, 6, 39, 38), (12, 13, 46, 45), (83, 84, 116, 115), (35, 36, 68, 67), (62, 63, 95, 94), (49, 50, 82, 81), (36, 37, 69, 68), (63, 64, 96, 95), (50, 51, 83, 82), (37, 38, 70, 69), (64, 33, 65, 96), (51, 52, 84, 83), (38, 39, 71, 70), (52, 53, 85, 84), (39, 40, 72, 71), (53, 54, 86, 85), (40, 41, 73, 72), (54, 55, 87, 86), (41, 42, 74, 73), (55, 56, 88, 87), (42, 43, 75, 74), (56, 57, 89, 88), (43, 44, 76, 75), (57, 58, 90, 89), (44, 45, 77, 76), (58, 59, 91, 90), (45, 46, 78, 77), (59, 60, 92, 91), (46, 47, 79, 78), (33, 34, 66, 65), (60, 61, 93, 92), (47, 48, 80, 79), (34, 35, 67, 66), (61, 62, 94, 93), (97, 98, 99, 100, 101, 102, 103, 104, 105, 106, 107, 108, 109, 110, 111, 112, 113, 114, 115, 116, 117, 118, 119, 120, 121, 122, 123, 124, 125, 126, 127, 128), (70, 71, 103, 102), (84, 85, 117, 116), (71, 72, 104, 103), (85, 86, 118, 117), (72, 73, 105, 104), (86, 87, 119, 118), (73, 74, 106, 105), (87, 88, 120, 119), (74, 75, 107, 106), (88, 89, 121, 120), (75, 76, 108, 107), (89, 90, 122, 121), (76, 77, 109, 108), (90, 91, 123, 122), (77, 78, 110, 109), (91, 92, 124, 123), (78, 79, 111, 110), (65, 66, 98, 97), (92, 93, 125, 124), (79, 80, 112, 111), (66, 67, 99, 98), (93, 94, 126, 125), (80, 81, 113, 112), (67, 68, 100, 99), (94, 95, 127, 126), (81, 82, 114, 113), (68, 69, 101, 100), (95, 96, 128, 127), (82, 83, 115, 114), (69, 70, 102, 101), (96, 65, 97, 128)])
_uv = me_cone_001.uv_layers.new(name='UVMap')
_uv.uv.foreach_set('vector', [0.25, 0.49, 0.25, 0.25, 0.2968, 0.4854, 0.2968, 0.4854, 0.25, 0.25, 0.3418, 0.4717, 0.3418, 0.4717, 0.25, 0.25, 0.3833, 0.4496, 0.3833, 0.4496, 0.25, 0.25, 0.4197, 0.4197, 0.4197, 0.4197, 0.25, 0.25, 0.4496, 0.3833, 0.4496, 0.3833, 0.25, 0.25, 0.4717, 0.3418, 0.4717, 0.3418, 0.25, 0.25, 0.4854, 0.2968, 0.4854, 0.2968, 0.25, 0.25, 0.49, 0.25, 0.49, 0.25, 0.25, 0.25, 0.4854, 0.2032, 0.4854, 0.2032, 0.25, 0.25, 0.4717, 0.1582, 0.4717, 0.1582, 0.25, 0.25, 0.4496, 0.1167, 0.4496, 0.1167, 0.25, 0.25, 0.4197, 0.08029, 0.4197, 0.08029, 0.25, 0.25, 0.3833, 0.05045, 0.3833, 0.05045, 0.25, 0.25, 0.3418, 0.02827, 0.3418, 0.02827, 0.25, 0.25, 0.2968, 0.01461, 0.2968, 0.01461, 0.25, 0.25, 0.25, 0.01, 0.25, 0.01, 0.25, 0.25, 0.2032, 0.01461, 0.2032, 0.01461, 0.25, 0.25, 0.1582, 0.02827, 0.1582, 0.02827, 0.25, 0.25, 0.1167, 0.05045, 0.1167, 0.05045, 0.25, 0.25, 0.08029, 0.08029, 0.08029, 0.08029, 0.25, 0.25, 0.05045, 0.1167, 0.05045, 0.1167, 0.25, 0.25, 0.02827, 0.1582, 0.02827, 0.1582, 0.25, 0.25, 0.01461, 0.2032, 0.01461, 0.2032, 0.25, 0.25, 0.01, 0.25, 0.01, 0.25, 0.25, 0.25, 0.01461, 0.2968, 0.01461, 0.2968, 0.25, 0.25, 0.02827, 0.3418, 0.02827, 0.3418, 0.25, 0.25, 0.05045, 0.3833, 0.05045, 0.3833, 0.25, 0.25, 0.08029, 0.4197, 0.08029, 0.4197, 0.25, 0.25, 0.1167, 0.4496, 0.1167, 0.4496, 0.25, 0.25, 0.1582, 0.4717, 0.1167, 0.05045, 0.08029, 0.08029, 0.08029, 0.08029, 0.1167, 0.05045, 0.1582, 0.4717, 0.25, 0.25, 0.2032, 0.4854, 0.2032, 0.4854, 0.25, 0.25, 0.25, 0.49, 0.2968, 0.01461, 0.25, 0.01, 0.25, 0.01, 0.2968, 0.01461, 0.02827, 0.3418, 0.05045, 0.3833, 0.05045, 0.3833, 0.02827, 0.3418, 0.4717, 0.3418, 0.4854, 0.2968, 0.4854, 0.2968, 0.4717, 0.3418, 0.25, 0.49, 0.2968, 0.4854, 0.2968, 0.4854, 0.25, 0.49, 0.3833, 0.05045, 0.3418, 0.02827, 0.3418, 0.02827, 0.3833, 0.05045, 0.08029, 0.08029, 0.05045, 0.1167, 0.05045, 0.1167, 0.08029, 0.08029, 0.05045, 0.3833, 0.08029, 0.4197, 0.08029, 0.4197, 0.05045, 0.3833, 0.4854, 0.2968, 0.49, 0.25, 0.49, 0.25, 0.4854, 0.2968, 0.3418, 0.02827, 0.2968, 0.01461, 0.2968, 0.01461, 0.3418, 0.02827, 0.05045, 0.1167, 0.02827, 0.1582, 0.02827, 0.1582, 0.05045, 0.1167, 0.2968, 0.4854, 0.3418, 0.4717, 0.3418, 0.4717, 0.2968, 0.4854, 0.08029, 0.4197, 0.1167, 0.4496, 0.1167, 0.4496, 0.08029, 0.4197, 0.49, 0.25, 0.4854, 0.2032, 0.4854, 0.2032, 0.49, 0.25, 0.2968, 0.01461, 0.25, 0.01, 0.25, 0.01, 0.2968, 0.01461, 0.02827, 0.1582, 0.01461, 0.2032, 0.01461, 0.2032, 0.02827, 0.1582, 0.3418, 0.4717, 0.3833, 0.4496, 0.3833, 0.4496, 0.3418, 0.4717, 0.1167, 0.4496, 0.1582, 0.4717, 0.1582, 0.4717, 0.1167, 0.4496, 0.4854, 0.2032, 0.4717, 0.1582, 0.4717, 0.1582, 0.4854, 0.2032, 0.25, 0.01, 0.2032, 0.01461, 0.2032, 0.01461, 0.25, 0.01, 0.01461, 0.2032, 0.01, 0.25, 0.01, 0.25, 0.01461, 0.2032, 0.3833, 0.4496, 0.4197, 0.4197, 0.4197, 0.4197, 0.3833, 0.4496, 0.1582, 0.4717, 0.2032, 0.4854, 0.2032, 0.4854, 0.1582, 0.4717, 0.4717, 0.1582, 0.4496, 0.1167, 0.4496, 0.1167, 0.4717, 0.1582, 0.2032, 0.01461, 0.1582, 0.02827, 0.1582, 0.02827, 0.2032, 0.01461, 0.01, 0.25, 0.01461, 0.2968, 0.01461, 0.2968, 0.01, 0.25, 0.4197, 0.4197, 0.4496, 0.3833, 0.4496, 0.3833, 0.4197, 0.4197, 0.2032, 0.4854, 0.25, 0.49, 0.25, 0.49, 0.2032, 0.4854, 0.4496, 0.1167, 0.4197, 0.08029, 0.4197, 0.08029, 0.4496, 0.1167, 0.1582, 0.02827, 0.1167, 0.05045, 0.1167, 0.05045, 0.1582, 0.02827, 0.01461, 0.2968, 0.02827, 0.3418, 0.02827, 0.3418, 0.01461, 0.2968, 0.4496, 0.3833, 0.4717, 0.3418, 0.4717, 0.3418, 0.4496, 0.3833, 0.4197, 0.08029, 0.3833, 0.05045, 0.3833, 0.05045, 0.4197, 0.08029, 0.1582, 0.02827, 0.1167, 0.05045, 0.1167, 0.05045, 0.1582, 0.02827, 0.3418, 0.4717, 0.3833, 0.4496, 0.3833, 0.4496, 0.3418, 0.4717, 0.1167, 0.4496, 0.1582, 0.4717, 0.1582, 0.4717, 0.1167, 0.4496, 0.25, 0.01, 0.2032, 0.01461, 0.2032, 0.01461, 0.25, 0.01, 0.3833, 0.4496, 0.4197, 0.4197, 0.4197, 0.4197, 0.3833, 0.4496, 0.1582, 0.4717, 0.2032, 0.4854, 0.2032, 0.4854, 0.1582, 0.4717, 0.2032, 0.01461, 0.1582, 0.02827, 0.1582, 0.02827, 0.2032, 0.01461, 0.4197, 0.4197, 0.4496, 0.3833, 0.4496, 0.3833, 0.4197, 0.4197, 0.2032, 0.4854, 0.25, 0.49, 0.25, 0.49, 0.2032, 0.4854, 0.1582, 0.02827, 0.1167, 0.05045, 0.1167, 0.05045, 0.1582, 0.02827, 0.4496, 0.3833, 0.4717, 0.3418, 0.4717, 0.3418, 0.4496, 0.3833, 0.1167, 0.05045, 0.08029, 0.08029, 0.08029, 0.08029, 0.1167, 0.05045, 0.4717, 0.3418, 0.4854, 0.2968, 0.4854, 0.2968, 0.4717, 0.3418, 0.08029, 0.08029, 0.05045, 0.1167, 0.05045, 0.1167, 0.08029, 0.08029, 0.4854, 0.2968, 0.49, 0.25, 0.49, 0.25, 0.4854, 0.2968, 0.05045, 0.1167, 0.02827, 0.1582, 0.02827, 0.1582, 0.05045, 0.1167, 0.49, 0.25, 0.4854, 0.2032, 0.4854, 0.2032, 0.49, 0.25, 0.02827, 0.1582, 0.01461, 0.2032, 0.01461, 0.2032, 0.02827, 0.1582, 0.4854, 0.2032, 0.4717, 0.1582, 0.4717, 0.1582, 0.4854, 0.2032, 0.01461, 0.2032, 0.01, 0.25, 0.01, 0.25, 0.01461, 0.2032, 0.4717, 0.1582, 0.4496, 0.1167, 0.4496, 0.1167, 0.4717, 0.1582, 0.01, 0.25, 0.01461, 0.2968, 0.01461, 0.2968, 0.01, 0.25, 0.4496, 0.1167, 0.4197, 0.08029, 0.4197, 0.08029, 0.4496, 0.1167, 0.01461, 0.2968, 0.02827, 0.3418, 0.02827, 0.3418, 0.01461, 0.2968, 0.4197, 0.08029, 0.3833, 0.05045, 0.3833, 0.05045, 0.4197, 0.08029, 0.02827, 0.3418, 0.05045, 0.3833, 0.05045, 0.3833, 0.02827, 0.3418, 0.3833, 0.05045, 0.3418, 0.02827, 0.3418, 0.02827, 0.3833, 0.05045, 0.25, 0.49, 0.2968, 0.4854, 0.2968, 0.4854, 0.25, 0.49, 0.05045, 0.3833, 0.08029, 0.4197, 0.08029, 0.4197, 0.05045, 0.3833, 0.3418, 0.02827, 0.2968, 0.01461, 0.2968, 0.01461, 0.3418, 0.02827, 0.2968, 0.4854, 0.3418, 0.4717, 0.3418, 0.4717, 0.2968, 0.4854, 0.08029, 0.4197, 0.1167, 0.4496, 0.1167, 0.4496, 0.08029, 0.4197, 0.75, 0.49, 0.7968, 0.4854, 0.8418, 0.4717, 0.8833, 0.4496, 0.9197, 0.4197, 0.9496, 0.3833, 0.9717, 0.3418, 0.9854, 0.2968, 0.99, 0.25, 0.9854, 0.2032, 0.9717, 0.1582, 0.9496, 0.1167, 0.9197, 0.08029, 0.8833, 0.05045, 0.8418, 0.02827, 0.7968, 0.01461, 0.75, 0.01, 0.7032, 0.01461, 0.6582, 0.02827, 0.6167, 0.05045, 0.5803, 0.08029, 0.5504, 0.1167, 0.5283, 0.1582, 0.5146, 0.2032, 0.51, 0.25, 0.5146, 0.2968, 0.5283, 0.3418, 0.5504, 0.3833, 0.5803, 0.4197, 0.6167, 0.4496, 0.6582, 0.4717, 0.7032, 0.4854, 0.4496, 0.3833, 0.4717, 0.3418, 0.4717, 0.3418, 0.4496, 0.3833, 0.1167, 0.05045, 0.08029, 0.08029, 0.08029, 0.08029, 0.1167, 0.05045, 0.4717, 0.3418, 0.4854, 0.2968, 0.4854, 0.2968, 0.4717, 0.3418, 0.08029, 0.08029, 0.05045, 0.1167, 0.05045, 0.1167, 0.08029, 0.08029, 0.4854, 0.2968, 0.49, 0.25, 0.49, 0.25, 0.4854, 0.2968, 0.05045, 0.1167, 0.02827, 0.1582, 0.02827, 0.1582, 0.05045, 0.1167, 0.49, 0.25, 0.4854, 0.2032, 0.4854, 0.2032, 0.49, 0.25, 0.02827, 0.1582, 0.01461, 0.2032, 0.01461, 0.2032, 0.02827, 0.1582, 0.4854, 0.2032, 0.4717, 0.1582, 0.4717, 0.1582, 0.4854, 0.2032, 0.01461, 0.2032, 0.01, 0.25, 0.01, 0.25, 0.01461, 0.2032, 0.4717, 0.1582, 0.4496, 0.1167, 0.4496, 0.1167, 0.4717, 0.1582, 0.01, 0.25, 0.01461, 0.2968, 0.01461, 0.2968, 0.01, 0.25, 0.4496, 0.1167, 0.4197, 0.08029, 0.4197, 0.08029, 0.4496, 0.1167, 0.01461, 0.2968, 0.02827, 0.3418, 0.02827, 0.3418, 0.01461, 0.2968, 0.4197, 0.08029, 0.3833, 0.05045, 0.3833, 0.05045, 0.4197, 0.08029, 0.02827, 0.3418, 0.05045, 0.3833, 0.05045, 0.3833, 0.02827, 0.3418, 0.3833, 0.05045, 0.3418, 0.02827, 0.3418, 0.02827, 0.3833, 0.05045, 0.25, 0.49, 0.2968, 0.4854, 0.2968, 0.4854, 0.25, 0.49, 0.05045, 0.3833, 0.08029, 0.4197, 0.08029, 0.4197, 0.05045, 0.3833, 0.3418, 0.02827, 0.2968, 0.01461, 0.2968, 0.01461, 0.3418, 0.02827, 0.2968, 0.4854, 0.3418, 0.4717, 0.3418, 0.4717, 0.2968, 0.4854, 0.08029, 0.4197, 0.1167, 0.4496, 0.1167, 0.4496, 0.08029, 0.4197, 0.2968, 0.01461, 0.25, 0.01, 0.25, 0.01, 0.2968, 0.01461, 0.3418, 0.4717, 0.3833, 0.4496, 0.3833, 0.4496, 0.3418, 0.4717, 0.1167, 0.4496, 0.1582, 0.4717, 0.1582, 0.4717, 0.1167, 0.4496, 0.25, 0.01, 0.2032, 0.01461, 0.2032, 0.01461, 0.25, 0.01, 0.3833, 0.4496, 0.4197, 0.4197, 0.4197, 0.4197, 0.3833, 0.4496, 0.1582, 0.4717, 0.2032, 0.4854, 0.2032, 0.4854, 0.1582, 0.4717, 0.2032, 0.01461, 0.1582, 0.02827, 0.1582, 0.02827, 0.2032, 0.01461, 0.4197, 0.4197, 0.4496, 0.3833, 0.4496, 0.3833, 0.4197, 0.4197, 0.2032, 0.4854, 0.25, 0.49, 0.25, 0.49, 0.2032, 0.4854])
me_cone_001.materials.append(mat_material_002)
me_cone_001.use_remesh_fix_poles = True
me_cone_001.use_remesh_preserve_attributes = False
me_cone_001.use_mirror_vertex_groups = False
me_cone_001.update()

# ---- curves / text
txt_text = bpy.data.curves.new('Text', 'FONT')
txt_text.dimensions = '2D'
txt_text.body = 'App.tsx'
txt_text.materials.append(mat_text)
txt_text.use_path_clamp = True
txt_text.extrude = 0.13
txt_text.overflow = 'SCALE'
txt_text.active_textbox = 2
txt_text_001 = bpy.data.curves.new('Text.001', 'FONT')
txt_text_001.dimensions = '2D'
txt_text_001.body = 'Routes.tsx'
txt_text_001.materials.append(mat_text)
txt_text_001.use_path_clamp = True
txt_text_001.extrude = 0.13
txt_text_001.overflow = 'SCALE'
txt_text_001.active_textbox = 2
txt_text_003 = bpy.data.curves.new('Text.003', 'FONT')
txt_text_003.dimensions = '2D'
txt_text_003.body = 'Screens.tsx'
txt_text_003.materials.append(mat_text)
txt_text_003.use_path_clamp = True
txt_text_003.extrude = 0.13
txt_text_003.overflow = 'SCALE'
txt_text_003.active_textbox = 2
txt_text_004 = bpy.data.curves.new('Text.004', 'FONT')
txt_text_004.dimensions = '2D'
txt_text_004.body = 'ScreenOptions.tsx'
txt_text_004.materials.append(mat_text)
txt_text_004.use_path_clamp = True
txt_text_004.extrude = 0.13
txt_text_004.overflow = 'SCALE'
txt_text_004.active_textbox = 2
txt_text_005 = bpy.data.curves.new('Text.005', 'FONT')
txt_text_005.dimensions = '2D'
txt_text_005.body = 'Components'
txt_text_005.materials.append(mat_text)
txt_text_005.use_path_clamp = True
txt_text_005.extrude = 0.13
txt_text_005.overflow = 'SCALE'
txt_text_005.active_textbox = 2
txt_text_006 = bpy.data.curves.new('Text.006', 'FONT')
txt_text_006.dimensions = '2D'
txt_text_006.body = 'Components'
txt_text_006.materials.append(mat_text)
txt_text_006.use_path_clamp = True
txt_text_006.extrude = 0.13
txt_text_006.overflow = 'SCALE'
txt_text_006.active_textbox = 2
txt_text_007 = bpy.data.curves.new('Text.007', 'FONT')
txt_text_007.dimensions = '2D'
txt_text_007.body = 'Components'
txt_text_007.materials.append(mat_text)
txt_text_007.use_path_clamp = True
txt_text_007.extrude = 0.13
txt_text_007.overflow = 'SCALE'
txt_text_007.active_textbox = 2
txt_text_008 = bpy.data.curves.new('Text.008', 'FONT')
txt_text_008.dimensions = '2D'
txt_text_008.body = 'VR'
txt_text_008.materials.append(mat_text)
txt_text_008.use_path_clamp = True
txt_text_008.extrude = 0.17
txt_text_009 = bpy.data.curves.new('Text.009', 'FONT')
txt_text_009.dimensions = '2D'
txt_text_009.body = 'AR'
txt_text_009.materials.append(mat_text)
txt_text_009.use_path_clamp = True
txt_text_009.extrude = 0.17
txt_text_010 = bpy.data.curves.new('Text.010', 'FONT')
txt_text_010.dimensions = '2D'
txt_text_010.body = 'WEB'
txt_text_010.materials.append(mat_text)
txt_text_010.use_path_clamp = True
txt_text_010.extrude = 0.17
txt_text_011 = bpy.data.curves.new('Text.011', 'FONT')
txt_text_011.dimensions = '2D'
txt_text_011.body = 'Desktop'
txt_text_011.materials.append(mat_text)
txt_text_011.use_path_clamp = True
txt_text_011.extrude = 0.17
txt_text_012 = bpy.data.curves.new('Text.012', 'FONT')
txt_text_012.dimensions = '2D'
txt_text_012.body = 'Native Mobile'
txt_text_012.materials.append(mat_text)
txt_text_012.use_path_clamp = True
txt_text_012.extrude = 0.17
txt_text_013 = bpy.data.curves.new('Text.013', 'FONT')
txt_text_013.dimensions = '2D'
txt_text_013.body = 'Server Side'
txt_text_013.materials.append(mat_text)
txt_text_013.use_path_clamp = True
txt_text_013.extrude = 0.17
cu_beziercurve = bpy.data.curves.new('BezierCurve', 'CURVE')
cu_beziercurve.dimensions = '3D'
_sp = cu_beziercurve.splines.new('BEZIER'); _sp.bezier_points.add(1)
_sp.bezier_points.foreach_set('co', [-1.0, 0.0, 0.0, 1.0, 0.0, 0.0])
_sp.bezier_points.foreach_set('handle_left', [-1.5, -0.5, 0.0, 0.0, 0.0, 0.0])
_sp.bezier_points.foreach_set('handle_right', [-0.5, 0.5, 0.0, 2.0, 0.0, 0.0])
for _p, _l, _r in zip(_sp.bezier_points, ['ALIGNED', 'ALIGNED'], ['ALIGNED', 'ALIGNED']): _p.handle_left_type = _l; _p.handle_right_type = _r
_sp.order_u = 0
_sp.order_v = 0
cu_beziercurve.materials.append(mat_pipe)
cu_beziercurve.use_path = True
cu_beziercurve.use_path_clamp = True
cu_beziercurve.bevel_mode = 'OBJECT'
cu_beziercurve.fill_mode = 'FULL'
cu_beziercurve.use_fill_caps = True
cu_beziercircle = bpy.data.curves.new('BezierCircle', 'CURVE')
cu_beziercircle.dimensions = '3D'
_sp = cu_beziercircle.splines.new('BEZIER'); _sp.bezier_points.add(3)
_sp.bezier_points.foreach_set('co', [-0.06986, 0.0, 1.774e-06, 0.0, 0.06986, 1.774e-06, 0.06986, 0.0, 1.774e-06, 0.0, -0.06986, 1.774e-06])
_sp.bezier_points.foreach_set('handle_left', [-0.06986, -0.03857, 1.774e-06, -0.03857, 0.06986, 1.774e-06, 0.06986, 0.03857, 1.774e-06, 0.03857, -0.06986, 1.774e-06])
_sp.bezier_points.foreach_set('handle_right', [-0.06986, 0.03857, 1.774e-06, 0.03857, 0.06986, 1.774e-06, 0.06986, -0.03857, 1.774e-06, -0.03857, -0.06986, 1.774e-06])
for _p, _l, _r in zip(_sp.bezier_points, ['AUTO', 'AUTO', 'AUTO', 'AUTO'], ['AUTO', 'AUTO', 'AUTO', 'AUTO']): _p.handle_left_type = _l; _p.handle_right_type = _r
_sp.order_u = 0
_sp.order_v = 0
_sp.use_cyclic_u = True
cu_beziercircle.use_path = True
cu_beziercircle.use_path_clamp = True
cu_beziercircle.fill_mode = 'FULL'
cu_beziercurve_001 = bpy.data.curves.new('BezierCurve.001', 'CURVE')
cu_beziercurve_001.dimensions = '3D'
_sp = cu_beziercurve_001.splines.new('BEZIER'); _sp.bezier_points.add(1)
_sp.bezier_points.foreach_set('co', [-1.0, 0.0, 0.0, 1.0, 0.0, 0.0])
_sp.bezier_points.foreach_set('handle_left', [-1.5, -0.5, 0.0, 0.0, 0.0, 0.0])
_sp.bezier_points.foreach_set('handle_right', [-0.5, 0.5, 0.0, 2.0, 0.0, 0.0])
for _p, _l, _r in zip(_sp.bezier_points, ['ALIGNED', 'ALIGNED'], ['ALIGNED', 'ALIGNED']): _p.handle_left_type = _l; _p.handle_right_type = _r
_sp.order_u = 0
_sp.order_v = 0
cu_beziercurve_001.materials.append(mat_pipe)
cu_beziercurve_001.use_path = True
cu_beziercurve_001.use_path_clamp = True
cu_beziercurve_001.bevel_mode = 'OBJECT'
cu_beziercurve_001.fill_mode = 'FULL'
cu_beziercurve_001.use_fill_caps = True
cu_beziercurve_002 = bpy.data.curves.new('BezierCurve.002', 'CURVE')
cu_beziercurve_002.dimensions = '3D'
_sp = cu_beziercurve_002.splines.new('BEZIER'); _sp.bezier_points.add(1)
_sp.bezier_points.foreach_set('co', [-1.0, 0.0, 0.0, 1.0, 0.0, 0.0])
_sp.bezier_points.foreach_set('handle_left', [-1.5, -0.5, 0.0, 0.0, 0.0, 0.0])
_sp.bezier_points.foreach_set('handle_right', [-0.5, 0.5, 0.0, 2.0, 0.0, 0.0])
for _p, _l, _r in zip(_sp.bezier_points, ['ALIGNED', 'ALIGNED'], ['ALIGNED', 'ALIGNED']): _p.handle_left_type = _l; _p.handle_right_type = _r
_sp.order_u = 0
_sp.order_v = 0
cu_beziercurve_002.materials.append(mat_pipe)
cu_beziercurve_002.use_path = True
cu_beziercurve_002.use_path_clamp = True
cu_beziercurve_002.bevel_mode = 'OBJECT'
cu_beziercurve_002.fill_mode = 'FULL'
cu_beziercurve_002.use_fill_caps = True
cu_beziercurve_003 = bpy.data.curves.new('BezierCurve.003', 'CURVE')
cu_beziercurve_003.dimensions = '3D'
_sp = cu_beziercurve_003.splines.new('BEZIER'); _sp.bezier_points.add(1)
_sp.bezier_points.foreach_set('co', [-1.0, 0.0, 0.0, 1.0, 0.0, 0.0])
_sp.bezier_points.foreach_set('handle_left', [-1.5, -0.5, 0.0, 0.0, 0.0, 0.0])
_sp.bezier_points.foreach_set('handle_right', [-0.5, 0.5, 0.0, 2.0, 0.0, 0.0])
for _p, _l, _r in zip(_sp.bezier_points, ['ALIGNED', 'ALIGNED'], ['ALIGNED', 'ALIGNED']): _p.handle_left_type = _l; _p.handle_right_type = _r
_sp.order_u = 0
_sp.order_v = 0
cu_beziercurve_003.materials.append(mat_pipe)
cu_beziercurve_003.use_path = True
cu_beziercurve_003.use_path_clamp = True
cu_beziercurve_003.bevel_mode = 'OBJECT'
cu_beziercurve_003.fill_mode = 'FULL'
cu_beziercurve_003.use_fill_caps = True
cu_beziercurve_004 = bpy.data.curves.new('BezierCurve.004', 'CURVE')
cu_beziercurve_004.dimensions = '3D'
_sp = cu_beziercurve_004.splines.new('BEZIER'); _sp.bezier_points.add(1)
_sp.bezier_points.foreach_set('co', [-1.0, 0.0, 0.0, 1.0, 0.0, 0.0])
_sp.bezier_points.foreach_set('handle_left', [-1.5, -0.5, 0.0, 0.0, 0.0, 0.0])
_sp.bezier_points.foreach_set('handle_right', [-0.5, 0.5, 0.0, 2.0, 0.0, 0.0])
for _p, _l, _r in zip(_sp.bezier_points, ['ALIGNED', 'ALIGNED'], ['ALIGNED', 'ALIGNED']): _p.handle_left_type = _l; _p.handle_right_type = _r
_sp.order_u = 0
_sp.order_v = 0
cu_beziercurve_004.materials.append(mat_pipe)
cu_beziercurve_004.use_path = True
cu_beziercurve_004.use_path_clamp = True
cu_beziercurve_004.bevel_mode = 'OBJECT'
cu_beziercurve_004.fill_mode = 'FULL'
cu_beziercurve_004.use_fill_caps = True
txt_text_014 = bpy.data.curves.new('Text.014', 'FONT')
txt_text_014.dimensions = '2D'
txt_text_014.body = 'Web Api'
txt_text_014.materials.append(mat_text)
txt_text_014.use_path_clamp = True
txt_text_014.extrude = 0.17
txt_text_015 = bpy.data.curves.new('Text.015', 'FONT')
txt_text_015.dimensions = '2D'
txt_text_015.body = 'Make Project'
txt_text_015.materials.append(mat_text)
txt_text_015.use_path_clamp = True
txt_text_015.extrude = 0.13
txt_text_015.overflow = 'SCALE'
txt_text_015.active_textbox = 2
txt_text_016 = bpy.data.curves.new('Text.016', 'FONT')
txt_text_016.dimensions = '2D'
txt_text_016.body = 'Build Project'
txt_text_016.materials.append(mat_text)
txt_text_016.use_path_clamp = True
txt_text_016.extrude = 0.13
txt_text_016.overflow = 'SCALE'
txt_text_016.active_textbox = 2
txt_text_017 = bpy.data.curves.new('Text.017', 'FONT')
txt_text_017.dimensions = '2D'
txt_text_017.body = 'Title Translation'
txt_text_017.materials.append(mat_text)
txt_text_017.use_path_clamp = True
txt_text_017.extrude = 0.13
txt_text_017.overflow = 'SCALE'
txt_text_017.active_textbox = 2
txt_text_018 = bpy.data.curves.new('Text.018', 'FONT')
txt_text_018.dimensions = '2D'
txt_text_018.body = 'Customize UIs'
txt_text_018.materials.append(mat_text)
txt_text_018.use_path_clamp = True
txt_text_018.extrude = 0.13
txt_text_018.overflow = 'SCALE'
txt_text_018.active_textbox = 2

# ---- objects
ob_camera = bpy.data.objects.new('Camera', cam_camera)
ob_text = bpy.data.objects.new('Text', txt_text)
ob_plane = bpy.data.objects.new('Plane', me_plane)
ob_plane_001 = bpy.data.objects.new('Plane.001', me_plane_001)
ob_text_001 = bpy.data.objects.new('Text.001', txt_text_001)
ob_plane_002 = bpy.data.objects.new('Plane.002', me_plane_003)
ob_text_002 = bpy.data.objects.new('Text.002', txt_text_003)
ob_plane_003 = bpy.data.objects.new('Plane.003', me_plane_004)
ob_text_003 = bpy.data.objects.new('Text.003', txt_text_004)
ob_plane_004 = bpy.data.objects.new('Plane.004', me_plane_005)
ob_text_004 = bpy.data.objects.new('Text.004', txt_text_005)
ob_plane_005 = bpy.data.objects.new('Plane.005', me_plane_006)
ob_text_005 = bpy.data.objects.new('Text.005', txt_text_006)
ob_plane_006 = bpy.data.objects.new('Plane.006', me_plane_007)
ob_text_006 = bpy.data.objects.new('Text.006', txt_text_007)
ob_plane_007 = bpy.data.objects.new('Plane.007', me_plane_008)
ob_cone = bpy.data.objects.new('Cone', me_cone)
ob_empty = bpy.data.objects.new('Empty', None)
ob_plane_008 = bpy.data.objects.new('Plane.008', me_plane_009)
ob_text_007 = bpy.data.objects.new('Text.007', txt_text_008)
ob_plane_009 = bpy.data.objects.new('Plane.009', me_plane_010)
ob_text_008 = bpy.data.objects.new('Text.008', txt_text_009)
ob_plane_010 = bpy.data.objects.new('Plane.010', me_plane_011)
ob_text_009 = bpy.data.objects.new('Text.009', txt_text_010)
ob_plane_011 = bpy.data.objects.new('Plane.011', me_plane_012)
ob_text_010 = bpy.data.objects.new('Text.010', txt_text_011)
ob_plane_012 = bpy.data.objects.new('Plane.012', me_plane_013)
ob_text_011 = bpy.data.objects.new('Text.011', txt_text_012)
ob_plane_013 = bpy.data.objects.new('Plane.013', me_plane_014)
ob_text_012 = bpy.data.objects.new('Text.012', txt_text_013)
ob_beziercurve = bpy.data.objects.new('BezierCurve', cu_beziercurve)
ob_beziercircle = bpy.data.objects.new('BezierCircle', cu_beziercircle)
ob_beziercurve_001 = bpy.data.objects.new('BezierCurve.001', cu_beziercurve_001)
ob_beziercurve_002 = bpy.data.objects.new('BezierCurve.002', cu_beziercurve_002)
ob_beziercurve_003 = bpy.data.objects.new('BezierCurve.003', cu_beziercurve_003)
ob_beziercurve_004 = bpy.data.objects.new('BezierCurve.004', cu_beziercurve_004)
ob_text_013 = bpy.data.objects.new('Text.013', txt_text_014)
ob_empty_001 = bpy.data.objects.new('Empty.001', None)
ob_plane_014 = bpy.data.objects.new('Plane.014', me_plane_015)
ob_text_014 = bpy.data.objects.new('Text.014', txt_text_015)
ob_plane_015 = bpy.data.objects.new('Plane.015', me_plane_016)
ob_text_015 = bpy.data.objects.new('Text.015', txt_text_016)
ob_plane_016 = bpy.data.objects.new('Plane.016', me_plane_017)
ob_text_016 = bpy.data.objects.new('Text.016', txt_text_017)
ob_plane_017 = bpy.data.objects.new('Plane.017', me_plane_018)
ob_text_017 = bpy.data.objects.new('Text.017', txt_text_018)
ob_cone_001 = bpy.data.objects.new('Cone.001', me_cone_001)
ob_empty_002 = bpy.data.objects.new('Empty.002', None)

# ---- transforms, parenting, visibility, modifiers, constraints
ob_camera.location = (-0.413, -1.369, 44.7)
ob_camera.rotation_euler = (0.07563, 0.001222, -0.006545)
ob_camera.lock_rotations_4d = False
ob_camera.empty_display_type = 'ARROWS'
ob_camera.color = (0.0, 0.0, 0.0, 0.0)
ob_camera.display_type = 'WIRE'
ob_camera.lineart.crease_threshold = 0.0
ob_text.parent = ob_empty
ob_text.matrix_parent_inverse = Matrix(((1.0, -0.0, 0.0, 0.4353), (-0.0, 1.0, -0.0, 0.05621), (-0.0, 0.0, 1.0, -6.207), (-0.0, 0.0, -0.0, 1.0)))
ob_text.location = (-1.805, 10.36, 0.1829)
ob_text.lineart.crease_threshold = 0.0
ob_plane.parent = ob_empty
ob_plane.matrix_parent_inverse = Matrix(((1.0, -0.0, 0.0, 0.4353), (-0.0, 1.0, -0.0, 0.05621), (-0.0, 0.0, 1.0, -6.207), (-0.0, 0.0, -0.0, 1.0)))
ob_plane.location = (-0.2417, 7.092, 0.2386)
ob_plane.scale = (13.12, 1.447, 1.447)
ob_plane.lineart.crease_threshold = 0.0
ob_plane_001.parent = ob_empty
ob_plane_001.matrix_parent_inverse = Matrix(((1.0, -0.0, 0.0, 0.4353), (-0.0, 1.0, -0.0, 0.05621), (-0.0, 0.0, 1.0, -6.207), (-0.0, 0.0, -0.0, 1.0)))
ob_plane_001.location = (-0.2221, 10.64, 0.1829)
ob_plane_001.scale = (13.12, 1.447, 1.447)
ob_plane_001.lineart.crease_threshold = 0.0
ob_text_001.parent = ob_empty
ob_text_001.matrix_parent_inverse = Matrix(((1.0, -0.0, 0.0, 0.4353), (-0.0, 1.0, -0.0, 0.05621), (-0.0, 0.0, 1.0, -6.207), (-0.0, 0.0, -0.0, 1.0)))
ob_text_001.location = (-2.48, 6.743, 0.2493)
ob_text_001.lineart.crease_threshold = 0.0
ob_plane_002.parent = ob_empty
ob_plane_002.matrix_parent_inverse = Matrix(((1.0, -0.0, 0.0, 0.4353), (-0.0, 1.0, -0.0, 0.05621), (-0.0, 0.0, 1.0, -6.207), (-0.0, 0.0, -0.0, 1.0)))
ob_plane_002.location = (-0.2417, 3.534, 0.2386)
ob_plane_002.scale = (13.04, 1.447, 1.447)
ob_plane_002.lineart.crease_threshold = 0.0
ob_text_002.parent = ob_empty
ob_text_002.matrix_parent_inverse = Matrix(((1.0, -0.0, 0.0, 0.4353), (-0.0, 1.0, -0.0, 0.05621), (-0.0, 0.0, 1.0, -6.207), (-0.0, 0.0, -0.0, 1.0)))
ob_text_002.location = (-2.48, 3.184, 0.2493)
ob_text_002.lineart.crease_threshold = 0.0
ob_plane_003.parent = ob_empty
ob_plane_003.matrix_parent_inverse = Matrix(((1.0, -0.0, 0.0, 0.4353), (-0.0, 1.0, -0.0, 0.05621), (-0.0, 0.0, 1.0, -6.207), (-0.0, 0.0, -0.0, 1.0)))
ob_plane_003.location = (-0.2417, 0.3619, 0.2386)
ob_plane_003.scale = (12.93, 1.447, 1.447)
ob_plane_003.lineart.crease_threshold = 0.0
ob_text_003.parent = ob_empty
ob_text_003.matrix_parent_inverse = Matrix(((1.0, -0.0, 0.0, 0.4353), (-0.0, 1.0, -0.0, 0.05621), (-0.0, 0.0, 1.0, -6.207), (-0.0, 0.0, -0.0, 1.0)))
ob_text_003.location = (-3.389, 0.08126, 0.2552)
ob_text_003.scale = (0.8466, 0.8466, 0.8466)
ob_text_003.lineart.crease_threshold = 0.0
ob_plane_004.parent = ob_empty
ob_plane_004.matrix_parent_inverse = Matrix(((1.0, -0.0, 0.0, 0.4353), (-0.0, 1.0, -0.0, 0.05621), (-0.0, 0.0, 1.0, -6.207), (-0.0, 0.0, -0.0, 1.0)))
ob_plane_004.location = (-0.306, -2.705, -0.2341)
ob_plane_004.scale = (3.703, 1.447, 1.447)
ob_plane_004.lineart.crease_threshold = 0.0
ob_text_004.parent = ob_empty
ob_text_004.matrix_parent_inverse = Matrix(((1.0, -0.0, 0.0, 0.4353), (-0.0, 1.0, -0.0, 0.05621), (-0.0, 0.0, 1.0, -6.207), (-0.0, 0.0, -0.0, 1.0)))
ob_text_004.location = (-2.544, -3.054, -0.2235)
ob_text_004.lineart.crease_threshold = 0.0
ob_plane_005.parent = ob_empty
ob_plane_005.matrix_parent_inverse = Matrix(((1.0, -0.0, 0.0, 0.4353), (-0.0, 1.0, -0.0, 0.05621), (-0.0, 0.0, 1.0, -6.207), (-0.0, 0.0, -0.0, 1.0)))
ob_plane_005.location = (-9.532, -2.705, -0.2341)
ob_plane_005.scale = (3.703, 1.447, 1.447)
ob_plane_005.lineart.crease_threshold = 0.0
ob_text_005.parent = ob_empty
ob_text_005.matrix_parent_inverse = Matrix(((1.0, -0.0, 0.0, 0.4353), (-0.0, 1.0, -0.0, 0.05621), (-0.0, 0.0, 1.0, -6.207), (-0.0, 0.0, -0.0, 1.0)))
ob_text_005.location = (-11.77, -3.054, -0.2235)
ob_text_005.lineart.crease_threshold = 0.0
ob_plane_006.parent = ob_empty
ob_plane_006.matrix_parent_inverse = Matrix(((1.0, -0.0, 0.0, 0.4353), (-0.0, 1.0, -0.0, 0.05621), (-0.0, 0.0, 1.0, -6.207), (-0.0, 0.0, -0.0, 1.0)))
ob_plane_006.location = (8.992, -2.705, -0.2341)
ob_plane_006.scale = (3.703, 1.447, 1.447)
ob_plane_006.lineart.crease_threshold = 0.0
ob_text_006.parent = ob_empty
ob_text_006.matrix_parent_inverse = Matrix(((1.0, -0.0, 0.0, 0.4353), (-0.0, 1.0, -0.0, 0.05621), (-0.0, 0.0, 1.0, -6.207), (-0.0, 0.0, -0.0, 1.0)))
ob_text_006.location = (6.754, -3.054, -0.2235)
ob_text_006.lineart.crease_threshold = 0.0
ob_plane_007.location = (0.2254, 4.825, -0.3849)
ob_plane_007.scale = (21.66, 21.66, 21.66)
ob_plane_007.lineart.crease_threshold = 0.0
ob_cone.parent = ob_empty
ob_cone.matrix_parent_inverse = Matrix(((1.0, -0.0, 0.0, 0.4353), (-0.0, 1.0, -0.0, 0.05621), (-0.0, 0.0, 1.0, -6.207), (-0.0, 0.0, -0.0, 1.0)))
ob_cone.location = (-14.43, -0.1401, 0.2666)
ob_cone.rotation_euler = (1.571, -0.0, 0.0)
ob_cone.lineart.crease_threshold = 0.0
ob_empty.location = (58.41, -0.05621, 6.207)
ob_empty.empty_display_type = 'ARROWS'
ob_empty.lineart.crease_threshold = 0.0
ob_plane_008.parent = ob_empty_001
ob_plane_008.matrix_parent_inverse = Matrix(((1.0, -0.0, 0.0, -5.572), (-0.0, 1.0, -0.0, -0.6009), (0.0, -0.0, 1.0, -5.434), (-0.0, 0.0, -0.0, 1.0)))
ob_plane_008.location = (0.9773, 8.896, 1.261)
ob_plane_008.scale = (1.652, 1.0, 1.0)
ob_plane_008.lineart.crease_threshold = 0.0
ob_text_007.parent = ob_empty_001
ob_text_007.matrix_parent_inverse = Matrix(((1.0, -0.0, 0.0, -5.572), (-0.0, 1.0, -0.0, -0.6009), (0.0, -0.0, 1.0, -5.434), (-0.0, 0.0, -0.0, 1.0)))
ob_text_007.location = (0.4598, 8.542, 1.346)
ob_text_007.scale = (1.0, 1.0, 0.1219)
ob_text_007.lineart.crease_threshold = 0.0
ob_plane_009.parent = ob_empty_001
ob_plane_009.matrix_parent_inverse = Matrix(((1.0, -0.0, 0.0, -5.572), (-0.0, 1.0, -0.0, -0.6009), (0.0, -0.0, 1.0, -5.434), (-0.0, 0.0, -0.0, 1.0)))
ob_plane_009.location = (5.479, 8.872, 1.256)
ob_plane_009.scale = (1.732, 1.0, 1.0)
ob_plane_009.lineart.crease_threshold = 0.0
ob_text_008.parent = ob_empty_001
ob_text_008.matrix_parent_inverse = Matrix(((1.0, -0.0, 0.0, -5.572), (-0.0, 1.0, -0.0, -0.6009), (0.0, -0.0, 1.0, -5.434), (-0.0, 0.0, -0.0, 1.0)))
ob_text_008.location = (4.811, 8.603, 1.346)
ob_text_008.scale = (1.0, 1.0, 0.1219)
ob_text_008.lineart.crease_threshold = 0.0
ob_plane_010.parent = ob_empty_001
ob_plane_010.matrix_parent_inverse = Matrix(((1.0, -0.0, 0.0, -5.572), (-0.0, 1.0, -0.0, -0.6009), (0.0, -0.0, 1.0, -5.434), (-0.0, 0.0, -0.0, 1.0)))
ob_plane_010.location = (-3.766, 8.893, 1.264)
ob_plane_010.scale = (1.907, 1.0, 1.0)
ob_plane_010.lineart.crease_threshold = 0.0
ob_text_009.parent = ob_empty_001
ob_text_009.matrix_parent_inverse = Matrix(((1.0, -0.0, 0.0, -5.572), (-0.0, 1.0, -0.0, -0.6009), (0.0, -0.0, 1.0, -5.434), (-0.0, 0.0, -0.0, 1.0)))
ob_text_009.location = (-4.943, 8.488, 1.346)
ob_text_009.scale = (1.0, 1.0, 0.1219)
ob_text_009.lineart.crease_threshold = 0.0
ob_plane_011.parent = ob_empty_001
ob_plane_011.matrix_parent_inverse = Matrix(((1.0, -0.0, 0.0, -5.572), (-0.0, 1.0, -0.0, -0.6009), (0.0, -0.0, 1.0, -5.434), (-0.0, 0.0, -0.0, 1.0)))
ob_plane_011.location = (10.83, 8.924, 1.256)
ob_plane_011.scale = (2.942, 1.0, 1.0)
ob_plane_011.lineart.crease_threshold = 0.0
ob_text_010.parent = ob_empty_001
ob_text_010.matrix_parent_inverse = Matrix(((1.0, -0.0, 0.0, -5.572), (-0.0, 1.0, -0.0, -0.6009), (0.0, -0.0, 1.0, -5.434), (-0.0, 0.0, -0.0, 1.0)))
ob_text_010.location = (9.162, 8.589, 1.345)
ob_text_010.scale = (1.0, 1.0, 0.1219)
ob_text_010.lineart.crease_threshold = 0.0
ob_plane_012.parent = ob_empty_001
ob_plane_012.matrix_parent_inverse = Matrix(((1.0, -0.0, 0.0, -5.572), (-0.0, 1.0, -0.0, -0.6009), (0.0, -0.0, 1.0, -5.434), (-0.0, 0.0, -0.0, 1.0)))
ob_plane_012.location = (-10.62, 8.837, 1.265)
ob_plane_012.scale = (3.918, 1.0, 1.0)
ob_plane_012.lineart.crease_threshold = 0.0
ob_text_011.parent = ob_empty_001
ob_text_011.matrix_parent_inverse = Matrix(((1.0, -0.0, 0.0, -5.572), (-0.0, 1.0, -0.0, -0.6009), (0.0, -0.0, 1.0, -5.434), (-0.0, 0.0, -0.0, 1.0)))
ob_text_011.location = (-13.45, 8.426, 1.346)
ob_text_011.scale = (1.0, 1.0, 0.1219)
ob_text_011.lineart.crease_threshold = 0.0
ob_plane_013.parent = ob_empty_001
ob_plane_013.matrix_parent_inverse = Matrix(((1.0, -0.0, 0.0, -5.572), (-0.0, 1.0, -0.0, -0.6009), (0.0, -0.0, 1.0, -5.434), (-0.0, 0.0, -0.0, 1.0)))
ob_plane_013.location = (0.1648, -0.04081, 0.5842)
ob_plane_013.scale = (3.918, 1.0, 1.0)
ob_plane_013.lineart.crease_threshold = 0.0
ob_text_012.parent = ob_empty_001
ob_text_012.matrix_parent_inverse = Matrix(((1.0, -0.0, 0.0, -5.572), (-0.0, 1.0, -0.0, -0.6009), (0.0, -0.0, 1.0, -5.434), (-0.0, 0.0, -0.0, 1.0)))
ob_text_012.location = (-2.666, -0.4522, 0.6664)
ob_text_012.lineart.crease_threshold = 0.0
ob_beziercurve.parent = ob_empty_001
ob_beziercurve.matrix_parent_inverse = Matrix(((1.0, -0.0, 0.0, -5.572), (-0.0, 1.0, -0.0, -0.6009), (0.0, -0.0, 1.0, -5.434), (-0.0, 0.0, -0.0, 1.0)))
ob_beziercurve.location = (-1.998, 4.611, 0.5151)
ob_beziercurve.rotation_euler = (-0.1988, 0.03223, -1.077)
ob_beziercurve.scale = (4.738, 4.738, 4.738)
ob_beziercurve.lineart.crease_threshold = 0.0
ob_beziercircle.location = (24.13, -25.1, -4.137)
ob_beziercircle.scale = (0.3006, 0.3006, 0.3006)
ob_beziercircle.lineart.crease_threshold = 0.0
ob_beziercurve_001.parent = ob_empty_001
ob_beziercurve_001.matrix_parent_inverse = Matrix(((1.0, -0.0, 0.0, -5.572), (-0.0, 1.0, -0.0, -0.6009), (0.0, -0.0, 1.0, -5.434), (-0.0, 0.0, -0.0, 1.0)))
ob_beziercurve_001.location = (-5.782, 4.401, 0.4351)
ob_beziercurve_001.rotation_euler = (-0.1783, 0.01548, -0.8867)
ob_beziercurve_001.scale = (4.738, 4.738, 4.738)
ob_beziercurve_001.lineart.crease_threshold = 0.0
ob_beziercurve_002.parent = ob_empty_001
ob_beziercurve_002.matrix_parent_inverse = Matrix(((1.0, -0.0, 0.0, -5.572), (-0.0, 1.0, -0.0, -0.6009), (0.0, -0.0, 1.0, -5.434), (-0.0, 0.0, -0.0, 1.0)))
ob_beziercurve_002.location = (0.7584, 4.53, 0.541)
ob_beziercurve_002.rotation_euler = (-0.2503, 0.05327, -1.481)
ob_beziercurve_002.scale = (4.738, 4.738, 4.738)
ob_beziercurve_002.lineart.crease_threshold = 0.0
ob_beziercurve_003.parent = ob_empty_001
ob_beziercurve_003.matrix_parent_inverse = Matrix(((1.0, -0.0, 0.0, -5.572), (-0.0, 1.0, -0.0, -0.6009), (0.0, -0.0, 1.0, -5.434), (-0.0, 0.0, -0.0, 1.0)))
ob_beziercurve_003.location = (3.895, 4.738, 0.6121)
ob_beziercurve_003.rotation_euler = (-0.3118, 0.05095, -1.929)
ob_beziercurve_003.scale = (4.738, 4.738, 4.738)
ob_beziercurve_003.lineart.crease_threshold = 0.0
ob_beziercurve_004.parent = ob_empty_001
ob_beziercurve_004.matrix_parent_inverse = Matrix(((1.0, -0.0, 0.0, -5.572), (-0.0, 1.0, -0.0, -0.6009), (0.0, -0.0, 1.0, -5.434), (-0.0, 0.0, -0.0, 1.0)))
ob_beziercurve_004.location = (6.281, 4.298, 0.5831)
ob_beziercurve_004.rotation_euler = (-0.3482, 0.03535, -2.216)
ob_beziercurve_004.scale = (4.738, 4.738, 4.738)
ob_beziercurve_004.lineart.crease_threshold = 0.0
ob_text_013.parent = ob_empty_001
ob_text_013.matrix_parent_inverse = Matrix(((1.0, -0.0, 0.0, -5.572), (-0.0, 1.0, -0.0, -0.6009), (0.0, -0.0, 1.0, -5.434), (-0.0, 0.0, -0.0, 1.0)))
ob_text_013.location = (-3.856, 3.299, 0.2935)
ob_text_013.scale = (1.983, 1.983, 1.983)
ob_text_013.lineart.crease_threshold = 0.0
ob_empty_001.location = (5.432, -2.119, 5.238)
ob_empty_001.lineart.crease_threshold = 0.0
ob_plane_014.parent = ob_empty_002
ob_plane_014.matrix_parent_inverse = Matrix(((1.0, -0.0, 0.0, 50.78), (-0.0, 1.0, -0.0, 6.582), (-0.0, -0.0, 1.0, 0.2386), (-0.0, 0.0, -0.0, 1.0)))
ob_plane_014.location = (-62.72, -5.078, -0.1909)
ob_plane_014.scale = (3.128, 1.0, 1.0)
ob_plane_014.lineart.crease_threshold = 0.0
ob_text_014.parent = ob_empty_002
ob_text_014.matrix_parent_inverse = Matrix(((1.0, -0.0, 0.0, 50.78), (-0.0, 1.0, -0.0, 6.582), (-0.0, -0.0, 1.0, 0.2386), (-0.0, 0.0, -0.0, 1.0)))
ob_text_014.location = (-65.49, -5.271, -0.06096)
ob_text_014.lineart.crease_threshold = 0.0
ob_plane_015.parent = ob_empty_002
ob_plane_015.matrix_parent_inverse = Matrix(((1.0, -0.0, 0.0, 50.78), (-0.0, 1.0, -0.0, 6.582), (-0.0, -0.0, 1.0, 0.2386), (-0.0, 0.0, -0.0, 1.0)))
ob_plane_015.location = (-54.36, -4.98, -0.1663)
ob_plane_015.scale = (3.205, 1.0, 1.0)
ob_plane_015.lineart.crease_threshold = 0.0
ob_text_015.parent = ob_empty_002
ob_text_015.matrix_parent_inverse = Matrix(((1.0, -0.0, 0.0, 50.78), (-0.0, 1.0, -0.0, 6.582), (-0.0, -0.0, 1.0, 0.2386), (-0.0, 0.0, -0.0, 1.0)))
ob_text_015.location = (-57.07, -5.214, -0.03948)
ob_text_015.lineart.crease_threshold = 0.0
ob_plane_016.parent = ob_empty_002
ob_plane_016.matrix_parent_inverse = Matrix(((1.0, -0.0, 0.0, 50.78), (-0.0, 1.0, -0.0, 6.582), (-0.0, -0.0, 1.0, 0.2386), (-0.0, 0.0, -0.0, 1.0)))
ob_plane_016.location = (-46.1, -5.05, -0.1541)
ob_plane_016.scale = (3.45, 1.0, 1.0)
ob_plane_016.lineart.crease_threshold = 0.0
ob_text_016.parent = ob_empty_002
ob_text_016.matrix_parent_inverse = Matrix(((1.0, -0.0, 0.0, 50.78), (-0.0, 1.0, -0.0, 6.582), (-0.0, -0.0, 1.0, 0.2386), (-0.0, 0.0, -0.0, 1.0)))
ob_text_016.location = (-49.45, -5.253, -0.02746)
ob_text_016.lineart.crease_threshold = 0.0
ob_plane_017.parent = ob_empty_002
ob_plane_017.matrix_parent_inverse = Matrix(((1.0, -0.0, 0.0, 50.78), (-0.0, 1.0, -0.0, 6.582), (-0.0, -0.0, 1.0, 0.2386), (-0.0, 0.0, -0.0, 1.0)))
ob_plane_017.location = (-37.8, -5.05, -0.1541)
ob_plane_017.scale = (3.173, 1.0, 1.0)
ob_plane_017.lineart.crease_threshold = 0.0
ob_text_017.parent = ob_empty_002
ob_text_017.matrix_parent_inverse = Matrix(((1.0, -0.0, 0.0, 50.78), (-0.0, 1.0, -0.0, 6.582), (-0.0, -0.0, 1.0, 0.2386), (-0.0, 0.0, -0.0, 1.0)))
ob_text_017.location = (-40.86, -5.304, -0.03111)
ob_text_017.lineart.crease_threshold = 0.0
ob_cone_001.parent = ob_empty_002
ob_cone_001.matrix_parent_inverse = Matrix(((1.0, -0.0, 0.0, 50.78), (-0.0, 1.0, -0.0, 6.582), (-0.0, -0.0, 1.0, 0.2386), (-0.0, 0.0, -0.0, 1.0)))
ob_cone_001.location = (-57.19, -1.776, 0.1737)
ob_cone_001.rotation_euler = (1.571, -0.0, 1.571)
ob_cone_001.scale = (0.4765, 0.4765, 0.4765)
ob_cone_001.lineart.crease_threshold = 0.0
ob_empty_002.location = (-50.78, -6.582, -0.2386)
ob_empty_002.lineart.crease_threshold = 0.0
cu_beziercurve.bevel_object = ob_beziercircle
cu_beziercurve_001.bevel_object = ob_beziercircle
cu_beziercurve_002.bevel_object = ob_beziercircle
cu_beziercurve_003.bevel_object = ob_beziercircle
cu_beziercurve_004.bevel_object = ob_beziercircle

# ---- collection membership
col_collection.objects.link(ob_camera)
col_collection.objects.link(ob_text)
col_collection.objects.link(ob_plane)
col_collection.objects.link(ob_plane_001)
col_collection.objects.link(ob_text_001)
col_collection.objects.link(ob_plane_002)
col_collection.objects.link(ob_text_002)
col_collection.objects.link(ob_plane_003)
col_collection.objects.link(ob_text_003)
col_collection.objects.link(ob_plane_004)
col_collection.objects.link(ob_text_004)
col_collection.objects.link(ob_plane_005)
col_collection.objects.link(ob_text_005)
col_collection.objects.link(ob_plane_006)
col_collection.objects.link(ob_text_006)
col_collection.objects.link(ob_plane_007)
col_collection.objects.link(ob_cone)
col_collection.objects.link(ob_empty)
col_collection.objects.link(ob_plane_008)
col_collection.objects.link(ob_text_007)
col_collection.objects.link(ob_plane_009)
col_collection.objects.link(ob_text_008)
col_collection.objects.link(ob_plane_010)
col_collection.objects.link(ob_text_009)
col_collection.objects.link(ob_plane_011)
col_collection.objects.link(ob_text_010)
col_collection.objects.link(ob_plane_012)
col_collection.objects.link(ob_text_011)
col_collection.objects.link(ob_plane_013)
col_collection.objects.link(ob_text_012)
col_collection.objects.link(ob_beziercurve)
col_collection.objects.link(ob_beziercircle)
col_collection.objects.link(ob_beziercurve_001)
col_collection.objects.link(ob_beziercurve_002)
col_collection.objects.link(ob_beziercurve_003)
col_collection.objects.link(ob_beziercurve_004)
col_collection.objects.link(ob_text_013)
col_collection.objects.link(ob_empty_001)
col_collection.objects.link(ob_plane_014)
col_collection.objects.link(ob_text_014)
col_collection.objects.link(ob_plane_015)
col_collection.objects.link(ob_text_015)
col_collection.objects.link(ob_plane_016)
col_collection.objects.link(ob_text_016)
col_collection.objects.link(ob_plane_017)
col_collection.objects.link(ob_text_017)
col_collection.objects.link(ob_cone_001)
col_collection.objects.link(ob_empty_002)

# ---- scene / render settings (as saved in the file)
scene.camera = ob_camera
scene.frame_start = 1; scene.frame_end = 250; scene.frame_set(132)
scene.render.engine = 'BLENDER_EEVEE_NEXT'
scene.cycles.use_denoising = False
scene.cycles.samples = 128
scene.cycles.sampling_pattern = 'TABULATED_SOBOL'
scene.cycles.use_adaptive_sampling = False
scene.cycles.use_light_tree = False
scene.view_settings.view_transform = 'Filmic'
bpy.context.view_layer.update()
